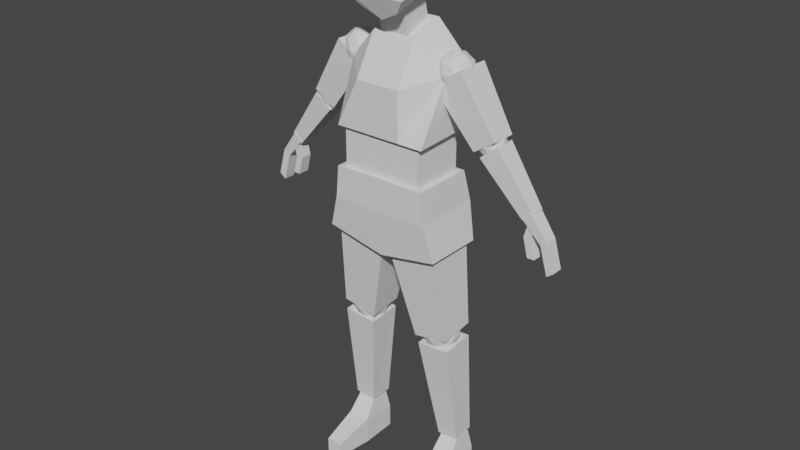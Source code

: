 # Source: smallhuman.blend  (saved by Blender 2.90.8; exported with 4.5.12 LTS)
import bpy
from mathutils import Matrix  # noqa: F401  (used for matrix-valued properties, if any)

bpy.ops.wm.read_factory_settings(use_empty=True)
scene = bpy.context.scene
scene.name = 'Scene'

# ---- collections
col_collection = bpy.data.collections.new('Collection'); scene.collection.children.link(col_collection)
col_backgrounds = bpy.data.collections.new('Backgrounds'); scene.collection.children.link(col_backgrounds)

# ---- world
world_world = bpy.data.worlds.new('World'); scene.world = world_world
world_world.use_nodes = True; world_world.node_tree.nodes.clear()
_N = world_world.node_tree.nodes; _L = world_world.node_tree.links
n0 = _N.new('ShaderNodeOutputWorld'); n0.name = 'World Output'; n0.location = (300, 300)
n1 = _N.new('ShaderNodeBackground'); n1.name = 'Background'; n1.location = (10, 300)
n1.inputs[0].default_value = (0.05088, 0.05088, 0.05088, 1.0)
_L.new(n1.outputs[0], n0.inputs[0])
n0.is_active_output = True
world_world.color = (0.05088, 0.05088, 0.05088)
world_world.use_sun_shadow = False
world_world.sun_shadow_jitter_overblur = 0.0

# ---- meshes
me_cube_001 = bpy.data.meshes.new('Cube.001')
me_cube_001.from_pydata([(-0.7639, -0.8634, -0.6595), (-0.8819, -0.8634, 0.9076), (-0.7639, 0.795, -0.1129), (-0.8819, 1.0, 0.9213), (0.6655, -0.8634, -0.7382), (0.7836, -0.8634, 0.9273), (0.6655, 0.795, -0.1916), (0.7836, 1.0, 0.941), (-1.0, -1.055, -0.3006), (-1.0, 1.197, 0.1968), (1.0, 1.197, 0.1968), (1.0, -1.055, -0.3006), (1.183e-16, 0.795, -0.5458), (-0.01968, 0.5868, 1.216), (5.704e-18, -0.7059, -1.053), (-0.01968, -0.4895, 1.203), (-6.675e-17, -1.055, -0.3006), (4.369e-17, 1.197, 0.1968), (-0.01349, -0.9183, 0.7304), (-0.01095, 1.027, 0.7641)], [], [(8, 1, 3, 9), (19, 13, 7), (10, 7, 5, 11), (18, 15, 1), (12, 6, 4, 14), (13, 3, 1, 15), (14, 16, 8, 0), (6, 10, 11, 4), (12, 17, 10, 6), (0, 8, 9, 2), (2, 9, 17, 12), (4, 11, 16, 14), (7, 13, 15, 5), (2, 12, 14, 0), (5, 15, 18), (3, 13, 19), (11, 5, 18, 16), (16, 18, 1, 8), (17, 19, 7, 10), (9, 3, 19, 17)])
_uv = me_cube_001.uv_layers.new(name='UVMap')
_uv.uv.foreach_set('vector', [0.5, 0.0, 0.625, 0.0, 0.625, 0.25, 0.5, 0.25, 0.5695, 0.375, 0.625, 0.375, 0.625, 0.5, 0.5, 0.5, 0.625, 0.5, 0.625, 0.75, 0.5, 0.75, 0.5857, 0.875, 0.625, 0.875, 0.625, 1.0, 0.25, 0.5, 0.375, 0.5, 0.375, 0.75, 0.25, 0.75, 0.75, 0.5, 0.875, 0.5, 0.875, 0.75, 0.75, 0.75, 0.375, 0.875, 0.5, 0.875, 0.5, 1.0, 0.375, 1.0, 0.375, 0.5, 0.5, 0.5, 0.5, 0.75, 0.375, 0.75, 0.375, 0.375, 0.5, 0.375, 0.5, 0.5, 0.375, 0.5, 0.375, 0.0, 0.5, 0.0, 0.5, 0.25, 0.375, 0.25, 0.375, 0.25, 0.5, 0.25, 0.5, 0.375, 0.375, 0.375, 0.375, 0.75, 0.5, 0.75, 0.5, 0.875, 0.375, 0.875, 0.625, 0.5, 0.75, 0.5, 0.75, 0.75, 0.625, 0.75, 0.125, 0.5, 0.25, 0.5, 0.25, 0.75, 0.125, 0.75, 0.625, 0.75, 0.625, 0.875, 0.5857, 0.875, 0.625, 0.25, 0.625, 0.375, 0.5695, 0.375, 0.5, 0.75, 0.625, 0.75, 0.5857, 0.875, 0.5, 0.875, 0.5, 0.875, 0.5857, 0.875, 0.625, 1.0, 0.5, 1.0, 0.5, 0.375, 0.5695, 0.375, 0.625, 0.5, 0.5, 0.5, 0.5, 0.25, 0.625, 0.25, 0.5695, 0.375, 0.5, 0.375])
me_cube_001.use_remesh_fix_poles = True
me_cube_001.use_remesh_preserve_attributes = False
me_cube_001.use_mirror_vertex_groups = False
me_cube_001.update()
me_cube_002 = bpy.data.meshes.new('Cube.002')
me_cube_002.from_pydata([(0.4656, 0.5198, -0.1563), (0.4656, 0.8112, -1.403), (0.4656, -0.3873, -0.5568), (0.4656, -0.09584, -1.803), (-0.4871, 0.5198, -0.1563), (-0.4871, 0.8112, -1.403), (-0.4871, -0.3873, -0.5568), (-0.4871, -0.09584, -1.803)], [], [(0, 2, 3, 1), (2, 6, 7, 3), (6, 4, 5, 7), (4, 0, 1, 5), (2, 0, 4, 6), (7, 5, 1, 3)])
_uv = me_cube_002.uv_layers.new(name='UVMap')
_uv.uv.foreach_set('vector', [0.375, 0.0, 0.375, 0.25, 0.625, 0.25, 0.625, 0.0, 0.375, 0.25, 0.375, 0.5, 0.625, 0.5, 0.625, 0.25, 0.375, 0.5, 0.375, 0.75, 0.625, 0.75, 0.625, 0.5, 0.375, 0.75, 0.375, 1.0, 0.625, 1.0, 0.625, 0.75, 0.125, 0.5, 0.125, 0.75, 0.375, 0.75, 0.375, 0.5, 0.625, 0.5, 0.625, 0.75, 0.875, 0.75, 0.875, 0.5])
me_cube_002.use_remesh_fix_poles = True
me_cube_002.use_remesh_preserve_attributes = False
me_cube_002.use_mirror_vertex_groups = False
me_cube_002.update()
me_cube_003 = bpy.data.meshes.new('Cube.003')
me_cube_003.from_pydata([(1.726, 1.061, -2.261), (1.629, 1.246, -4.418), (1.726, -0.02439, -2.555), (1.629, -1.131, -4.517), (-1.741, 1.061, -2.278), (-1.545, 1.246, -4.418), (-1.741, -0.02439, -2.572), (-1.545, -1.131, -4.517), (-0.7615, -0.2849, -1.598), (-0.7812, -1.131, -4.517), (-0.7615, 0.9701, -1.185), (-0.7812, 1.246, -4.418), (0.7539, -0.2849, -1.598), (0.7736, 1.246, -4.418), (0.7736, -1.131, -4.517), (0.7539, 0.9701, -1.185), (-0.7705, -1.134, -2.916), (0.7628, -1.132, -2.909), (-0.768, 1.66, -2.832), (0.7604, 1.66, -2.825)], [], [(0, 2, 3, 1), (16, 6, 7, 9), (6, 4, 5, 7), (19, 0, 1, 13), (8, 10, 4, 6), (14, 13, 1, 3), (7, 5, 11, 9), (12, 15, 10, 8), (4, 18, 11, 5), (17, 16, 9, 14), (2, 17, 14, 3), (2, 0, 15, 12), (9, 11, 13, 14), (18, 19, 13, 11), (12, 8, 16, 17), (8, 6, 16), (12, 17, 2), (10, 15, 19, 18), (10, 18, 4), (15, 0, 19)])
_uv = me_cube_003.uv_layers.new(name='UVMap')
_uv.uv.foreach_set('vector', [0.375, 0.0, 0.375, 0.25, 0.625, 0.25, 0.625, 0.0, 0.4886, 0.4398, 0.375, 0.5, 0.625, 0.5, 0.625, 0.4398, 0.375, 0.5, 0.375, 0.75, 0.625, 0.75, 0.625, 0.5, 0.4569, 0.9326, 0.375, 1.0, 0.625, 1.0, 0.625, 0.9326, 0.3148, 0.5, 0.3148, 0.75, 0.375, 0.75, 0.375, 0.5, 0.8076, 0.5, 0.8076, 0.75, 0.875, 0.75, 0.875, 0.5, 0.625, 0.5, 0.625, 0.75, 0.6852, 0.75, 0.6852, 0.5, 0.1924, 0.5, 0.1924, 0.75, 0.3148, 0.75, 0.3148, 0.5, 0.375, 0.75, 0.4575, 0.8102, 0.625, 0.8102, 0.625, 0.75, 0.488, 0.3174, 0.4886, 0.4398, 0.625, 0.4398, 0.625, 0.3174, 0.375, 0.25, 0.488, 0.3174, 0.625, 0.3174, 0.625, 0.25, 0.125, 0.5, 0.125, 0.75, 0.1924, 0.75, 0.1924, 0.5, 0.6852, 0.5, 0.6852, 0.75, 0.8076, 0.75, 0.8076, 0.5, 0.4575, 0.8102, 0.4569, 0.9326, 0.625, 0.9326, 0.625, 0.8102, 0.375, 0.3174, 0.375, 0.4398, 0.4886, 0.4398, 0.488, 0.3174, 0.375, 0.4398, 0.375, 0.5, 0.4886, 0.4398, 0.375, 0.3174, 0.488, 0.3174, 0.375, 0.25, 0.375, 0.8102, 0.375, 0.9326, 0.4569, 0.9326, 0.4575, 0.8102, 0.375, 0.8102, 0.4575, 0.8102, 0.375, 0.75, 0.375, 0.9326, 0.375, 1.0, 0.4569, 0.9326])
me_cube_003.use_remesh_fix_poles = True
me_cube_003.use_remesh_preserve_attributes = False
me_cube_003.use_mirror_vertex_groups = False
me_cube_003.update()
me_cube_004 = bpy.data.meshes.new('Cube.004')
me_cube_004.from_pydata([(-0.9529, -3.862, -0.1056), (-0.9529, -3.862, 1.123), (-0.9529, -2.404, -0.1056), (-0.9529, -2.404, 1.123), (1.047, -3.862, -0.1056), (1.047, -3.862, 1.123), (1.047, -2.404, -0.1056), (1.047, -2.404, 1.123)], [], [(0, 1, 3, 2), (2, 3, 7, 6), (6, 7, 5, 4), (4, 5, 1, 0), (2, 6, 4, 0), (7, 3, 1, 5)])
_uv = me_cube_004.uv_layers.new(name='UVMap')
_uv.uv.foreach_set('vector', [0.375, 0.0, 0.625, 0.0, 0.625, 0.25, 0.375, 0.25, 0.375, 0.25, 0.625, 0.25, 0.625, 0.5, 0.375, 0.5, 0.375, 0.5, 0.625, 0.5, 0.625, 0.75, 0.375, 0.75, 0.375, 0.75, 0.625, 0.75, 0.625, 1.0, 0.375, 1.0, 0.125, 0.5, 0.375, 0.5, 0.375, 0.75, 0.125, 0.75, 0.625, 0.5, 0.875, 0.5, 0.875, 0.75, 0.625, 0.75])
me_cube_004.use_remesh_fix_poles = True
me_cube_004.use_remesh_preserve_attributes = False
me_cube_004.use_mirror_vertex_groups = False
me_cube_004.update()
me_cube_005 = bpy.data.meshes.new('Cube.005')
me_cube_005.from_pydata([(-0.9529, -3.862, -0.2046), (1.047, -3.862, -0.2046), (-1.439, -3.877, -1.597), (-1.109, -3.983, -0.01482), (-1.439, -2.26, -1.597), (-1.109, -2.26, -0.01482), (1.486, -3.877, -1.62), (1.18, -3.983, -0.003038), (1.486, -2.26, -1.62), (1.18, -2.26, -0.003038), (0.02356, -2.26, -1.891), (0.02356, -2.26, 0.008741), (0.02356, -3.877, -1.891), (0.02356, -3.983, 0.008741), (-1.177, -3.983, -0.7583), (-1.177, -2.107, -0.7348), (1.262, -2.107, -0.723), (1.262, -3.983, -0.7465), (0.02356, -3.983, -0.8018), (0.02356, -2.107, -0.7783)], [], [(14, 3, 5, 15), (19, 11, 9, 16), (16, 9, 7, 17), (18, 13, 3, 14), (10, 8, 6, 12), (11, 5, 3, 13), (9, 11, 13, 7), (4, 10, 12, 2), (17, 7, 13, 18), (15, 5, 11, 19), (4, 15, 19, 10), (6, 17, 18, 12), (12, 18, 14, 2), (8, 16, 17, 6), (10, 19, 16, 8), (2, 14, 15, 4)])
_uv = me_cube_005.uv_layers.new(name='UVMap')
_uv.uv.foreach_set('vector', [0.5183, 0.0, 0.625, 0.0, 0.625, 0.25, 0.5183, 0.25, 0.5183, 0.375, 0.625, 0.375, 0.625, 0.5, 0.5183, 0.5, 0.5183, 0.5, 0.625, 0.5, 0.625, 0.75, 0.5183, 0.75, 0.5183, 0.875, 0.625, 0.875, 0.625, 1.0, 0.5183, 1.0, 0.25, 0.5, 0.375, 0.5, 0.375, 0.75, 0.25, 0.75, 0.75, 0.5, 0.875, 0.5, 0.875, 0.75, 0.75, 0.75, 0.625, 0.5, 0.75, 0.5, 0.75, 0.75, 0.625, 0.75, 0.125, 0.5, 0.25, 0.5, 0.25, 0.75, 0.125, 0.75, 0.5183, 0.75, 0.625, 0.75, 0.625, 0.875, 0.5183, 0.875, 0.5183, 0.25, 0.625, 0.25, 0.625, 0.375, 0.5183, 0.375, 0.375, 0.25, 0.5183, 0.25, 0.5183, 0.375, 0.375, 0.375, 0.375, 0.75, 0.5183, 0.75, 0.5183, 0.875, 0.375, 0.875, 0.375, 0.875, 0.5183, 0.875, 0.5183, 1.0, 0.375, 1.0, 0.375, 0.5, 0.5183, 0.5, 0.5183, 0.75, 0.375, 0.75, 0.375, 0.375, 0.5183, 0.375, 0.5183, 0.5, 0.375, 0.5, 0.375, 0.0, 0.5183, 0.0, 0.5183, 0.25, 0.375, 0.25])
me_cube_005.use_remesh_fix_poles = True
me_cube_005.use_remesh_preserve_attributes = False
me_cube_005.use_mirror_vertex_groups = False
me_cube_005.update()
me_cube_006 = bpy.data.meshes.new('Cube.006')
me_cube_006.from_pydata([(1.718, 0.5106, -1.868), (1.274, 0.8332, -2.208), (1.888, 1.033, -2.208), (2.267, 0.5106, -2.208), (1.888, -0.01136, -2.208), (1.274, 0.188, -2.208), (1.549, 1.033, -2.756), (2.162, 0.8332, -2.756), (2.162, 0.188, -2.756), (1.549, -0.01136, -2.756), (1.169, 0.5106, -2.756), (1.718, 0.5106, -3.096), (1.818, 0.8174, -1.96), (1.457, 0.7002, -1.96), (1.557, 1.007, -2.159), (1.196, 0.5106, -2.159), (1.457, 0.321, -1.96), (2.041, 0.5106, -1.96), (2.141, 0.8174, -2.159), (1.818, 0.2038, -1.96), (2.141, 0.2038, -2.159), (1.557, 0.01419, -2.159), (1.135, 0.7002, -2.482), (1.135, 0.321, -2.482), (1.718, 1.124, -2.482), (1.358, 1.007, -2.482), (2.302, 0.7002, -2.482), (2.079, 1.007, -2.482), (2.079, 0.01419, -2.482), (2.302, 0.321, -2.482), (1.358, 0.01419, -2.482), (1.718, -0.103, -2.482), (1.296, 0.8174, -2.805), (1.88, 1.007, -2.805), (2.24, 0.5106, -2.805), (1.88, 0.01419, -2.805), (1.296, 0.2038, -2.805), (1.619, 0.8174, -3.004), (1.396, 0.5106, -3.004), (1.979, 0.7002, -3.004), (1.979, 0.321, -3.004), (1.619, 0.2038, -3.004)], [], [(0, 12, 13), (1, 15, 13), (0, 17, 12), (0, 19, 17), (0, 16, 19), (1, 22, 15), (2, 24, 14), (3, 26, 18), (4, 28, 20), (5, 30, 21), (1, 25, 22), (2, 27, 24), (3, 29, 26), (4, 31, 28), (5, 23, 30), (6, 37, 32), (7, 39, 33), (8, 40, 34), (9, 41, 35), (10, 38, 36), (38, 11, 41), (38, 41, 36), (36, 41, 9), (41, 11, 40), (41, 40, 35), (35, 40, 8), (40, 11, 39), (40, 39, 34), (34, 39, 7), (39, 11, 37), (39, 37, 33), (33, 37, 6), (37, 11, 38), (37, 38, 32), (32, 38, 10), (23, 10, 36), (23, 36, 30), (30, 36, 9), (31, 9, 35), (31, 35, 28), (28, 35, 8), (29, 8, 34), (29, 34, 26), (26, 34, 7), (27, 7, 33), (27, 33, 24), (24, 33, 6), (25, 6, 32), (25, 32, 22), (22, 32, 10), (30, 9, 31), (30, 31, 21), (21, 31, 4), (28, 8, 29), (28, 29, 20), (20, 29, 3), (26, 7, 27), (26, 27, 18), (18, 27, 2), (24, 6, 25), (24, 25, 14), (14, 25, 1), (22, 10, 23), (22, 23, 15), (15, 23, 5), (16, 5, 21), (16, 21, 19), (19, 21, 4), (19, 4, 20), (19, 20, 17), (17, 20, 3), (17, 3, 18), (17, 18, 12), (12, 18, 2), (15, 5, 16), (15, 16, 13), (13, 16, 0), (12, 2, 14), (12, 14, 13), (13, 14, 1)])
_uv = me_cube_006.uv_layers.new(name='UVMap')
_uv.uv.foreach_set('vector', [0.8182, 0.0, 0.8636, 0.07873, 0.7727, 0.07873, 0.7273, 0.1575, 0.6364, 0.1575, 0.6818, 0.07873, 0.09091, 0.0, 0.1364, 0.07873, 0.04545, 0.07873, 0.2727, 0.0, 0.3182, 0.07873, 0.2273, 0.07873, 0.4545, 0.0, 0.5, 0.07873, 0.4091, 0.07873, 0.7273, 0.1575, 0.6818, 0.2362, 0.6364, 0.1575, 0.9091, 0.1575, 0.8636, 0.2362, 0.8182, 0.1575, 0.1818, 0.1575, 0.1364, 0.2362, 0.09091, 0.1575, 0.3636, 0.1575, 0.3182, 0.2362, 0.2727, 0.1575, 0.5455, 0.1575, 0.5, 0.2362, 0.4545, 0.1575, 0.7273, 0.1575, 0.7727, 0.2362, 0.6818, 0.2362, 0.9091, 0.1575, 0.9545, 0.2362, 0.8636, 0.2362, 0.1818, 0.1575, 0.2273, 0.2362, 0.1364, 0.2362, 0.3636, 0.1575, 0.4091, 0.2362, 0.3182, 0.2362, 0.5455, 0.1575, 0.5909, 0.2362, 0.5, 0.2362, 0.8182, 0.3149, 0.7727, 0.3937, 0.7273, 0.3149, 1.0, 0.3149, 0.9545, 0.3937, 0.9091, 0.3149, 0.2727, 0.3149, 0.2273, 0.3937, 0.1818, 0.3149, 0.4545, 0.3149, 0.4091, 0.3937, 0.3636, 0.3149, 0.6364, 0.3149, 0.5909, 0.3937, 0.5455, 0.3149, 0.5909, 0.3937, 0.5455, 0.4724, 0.5, 0.3937, 0.5909, 0.3937, 0.5, 0.3937, 0.5455, 0.3149, 0.5455, 0.3149, 0.5, 0.3937, 0.4545, 0.3149, 0.4091, 0.3937, 0.3636, 0.4724, 0.3182, 0.3937, 0.4091, 0.3937, 0.3182, 0.3937, 0.3636, 0.3149, 0.3636, 0.3149, 0.3182, 0.3937, 0.2727, 0.3149, 0.2273, 0.3937, 0.1818, 0.4724, 0.1364, 0.3937, 0.2273, 0.3937, 0.1364, 0.3937, 0.1818, 0.3149, 0.1818, 0.3149, 0.1364, 0.3937, 0.09091, 0.3149, 0.9545, 0.3937, 0.9091, 0.4724, 0.8636, 0.3937, 0.9545, 0.3937, 0.8636, 0.3937, 0.9091, 0.3149, 0.9091, 0.3149, 0.8636, 0.3937, 0.8182, 0.3149, 0.7727, 0.3937, 0.7273, 0.4724, 0.6818, 0.3937, 0.7727, 0.3937, 0.6818, 0.3937, 0.7273, 0.3149, 0.7273, 0.3149, 0.6818, 0.3937, 0.6364, 0.3149, 0.5909, 0.2362, 0.6364, 0.3149, 0.5455, 0.3149, 0.5909, 0.2362, 0.5455, 0.3149, 0.5, 0.2362, 0.5, 0.2362, 0.5455, 0.3149, 0.4545, 0.3149, 0.4091, 0.2362, 0.4545, 0.3149, 0.3636, 0.3149, 0.4091, 0.2362, 0.3636, 0.3149, 0.3182, 0.2362, 0.3182, 0.2362, 0.3636, 0.3149, 0.2727, 0.3149, 0.2273, 0.2362, 0.2727, 0.3149, 0.1818, 0.3149, 0.2273, 0.2362, 0.1818, 0.3149, 0.1364, 0.2362, 0.1364, 0.2362, 0.1818, 0.3149, 0.09091, 0.3149, 0.9545, 0.2362, 1.0, 0.3149, 0.9091, 0.3149, 0.9545, 0.2362, 0.9091, 0.3149, 0.8636, 0.2362, 0.8636, 0.2362, 0.9091, 0.3149, 0.8182, 0.3149, 0.7727, 0.2362, 0.8182, 0.3149, 0.7273, 0.3149, 0.7727, 0.2362, 0.7273, 0.3149, 0.6818, 0.2362, 0.6818, 0.2362, 0.7273, 0.3149, 0.6364, 0.3149, 0.5, 0.2362, 0.4545, 0.3149, 0.4091, 0.2362, 0.5, 0.2362, 0.4091, 0.2362, 0.4545, 0.1575, 0.4545, 0.1575, 0.4091, 0.2362, 0.3636, 0.1575, 0.3182, 0.2362, 0.2727, 0.3149, 0.2273, 0.2362, 0.3182, 0.2362, 0.2273, 0.2362, 0.2727, 0.1575, 0.2727, 0.1575, 0.2273, 0.2362, 0.1818, 0.1575, 0.1364, 0.2362, 0.09091, 0.3149, 0.04545, 0.2362, 0.1364, 0.2362, 0.04545, 0.2362, 0.09091, 0.1575, 0.09091, 0.1575, 0.04545, 0.2362, 0.0, 0.1575, 0.8636, 0.2362, 0.8182, 0.3149, 0.7727, 0.2362, 0.8636, 0.2362, 0.7727, 0.2362, 0.8182, 0.1575, 0.8182, 0.1575, 0.7727, 0.2362, 0.7273, 0.1575, 0.6818, 0.2362, 0.6364, 0.3149, 0.5909, 0.2362, 0.6818, 0.2362, 0.5909, 0.2362, 0.6364, 0.1575, 0.6364, 0.1575, 0.5909, 0.2362, 0.5455, 0.1575, 0.5, 0.07873, 0.5455, 0.1575, 0.4545, 0.1575, 0.5, 0.07873, 0.4545, 0.1575, 0.4091, 0.07873, 0.4091, 0.07873, 0.4545, 0.1575, 0.3636, 0.1575, 0.3182, 0.07873, 0.3636, 0.1575, 0.2727, 0.1575, 0.3182, 0.07873, 0.2727, 0.1575, 0.2273, 0.07873, 0.2273, 0.07873, 0.2727, 0.1575, 0.1818, 0.1575, 0.1364, 0.07873, 0.1818, 0.1575, 0.09091, 0.1575, 0.1364, 0.07873, 0.09091, 0.1575, 0.04545, 0.07873, 0.04545, 0.07873, 0.09091, 0.1575, 0.0, 0.1575, 0.6364, 0.1575, 0.5455, 0.1575, 0.5909, 0.07873, 0.6364, 0.1575, 0.5909, 0.07873, 0.6818, 0.07873, 0.6818, 0.07873, 0.5909, 0.07873, 0.6364, 0.0, 0.8636, 0.07873, 0.9091, 0.1575, 0.8182, 0.1575, 0.8636, 0.07873, 0.8182, 0.1575, 0.7727, 0.07873, 0.7727, 0.07873, 0.8182, 0.1575, 0.7273, 0.1575])
me_cube_006.use_remesh_fix_poles = True
me_cube_006.use_remesh_preserve_attributes = False
me_cube_006.use_mirror_vertex_groups = False
me_cube_006.update()
me_cube_007 = bpy.data.meshes.new('Cube.007')
me_cube_007.from_pydata([], [], [])
_uv = me_cube_007.uv_layers.new(name='UVMap')
_uv.uv.foreach_set('vector', [])
me_cube_007.use_remesh_fix_poles = True
me_cube_007.use_remesh_preserve_attributes = False
me_cube_007.use_mirror_vertex_groups = False
me_cube_007.update()
me_icosphere = bpy.data.meshes.new('Icosphere')
me_icosphere.from_pydata([(0.0, 0.0, -1.0), (0.7236, -0.5257, -0.4472), (-0.2764, -0.8506, -0.4472), (-0.8944, 0.0, -0.4472), (-0.2764, 0.8506, -0.4472), (0.7236, 0.5257, -0.4472), (0.2764, -0.8506, 0.4472), (-0.7236, -0.5257, 0.4472), (-0.7236, 0.5257, 0.4472), (0.2764, 0.8506, 0.4472), (0.8944, 0.0, 0.4472), (0.0, 0.0, 1.0), (-0.1625, -0.5, -0.8507), (0.4253, -0.309, -0.8507), (0.2629, -0.809, -0.5257), (0.8506, 0.0, -0.5257), (0.4253, 0.309, -0.8507), (-0.5257, 0.0, -0.8507), (-0.6882, -0.5, -0.5257), (-0.1625, 0.5, -0.8507), (-0.6882, 0.5, -0.5257), (0.2629, 0.809, -0.5257), (0.9511, -0.309, 0.0), (0.9511, 0.309, 0.0), (0.0, -1.0, 0.0), (0.5878, -0.809, 0.0), (-0.9511, -0.309, 0.0), (-0.5878, -0.809, 0.0), (-0.5878, 0.809, 0.0), (-0.9511, 0.309, 0.0), (0.5878, 0.809, 0.0), (0.0, 1.0, 0.0), (0.6882, -0.5, 0.5257), (-0.2629, -0.809, 0.5257), (-0.8506, 0.0, 0.5257), (-0.2629, 0.809, 0.5257), (0.6882, 0.5, 0.5257), (0.1625, -0.5, 0.8507), (0.5257, 0.0, 0.8507), (-0.4253, -0.309, 0.8507), (-0.4253, 0.309, 0.8507), (0.1625, 0.5, 0.8507)], [], [(0, 13, 12), (1, 13, 15), (0, 12, 17), (0, 17, 19), (0, 19, 16), (1, 15, 22), (2, 14, 24), (3, 18, 26), (4, 20, 28), (5, 21, 30), (1, 22, 25), (2, 24, 27), (3, 26, 29), (4, 28, 31), (5, 30, 23), (6, 32, 37), (7, 33, 39), (8, 34, 40), (9, 35, 41), (10, 36, 38), (38, 41, 11), (38, 36, 41), (36, 9, 41), (41, 40, 11), (41, 35, 40), (35, 8, 40), (40, 39, 11), (40, 34, 39), (34, 7, 39), (39, 37, 11), (39, 33, 37), (33, 6, 37), (37, 38, 11), (37, 32, 38), (32, 10, 38), (23, 36, 10), (23, 30, 36), (30, 9, 36), (31, 35, 9), (31, 28, 35), (28, 8, 35), (29, 34, 8), (29, 26, 34), (26, 7, 34), (27, 33, 7), (27, 24, 33), (24, 6, 33), (25, 32, 6), (25, 22, 32), (22, 10, 32), (30, 31, 9), (30, 21, 31), (21, 4, 31), (28, 29, 8), (28, 20, 29), (20, 3, 29), (26, 27, 7), (26, 18, 27), (18, 2, 27), (24, 25, 6), (24, 14, 25), (14, 1, 25), (22, 23, 10), (22, 15, 23), (15, 5, 23), (16, 21, 5), (16, 19, 21), (19, 4, 21), (19, 20, 4), (19, 17, 20), (17, 3, 20), (17, 18, 3), (17, 12, 18), (12, 2, 18), (15, 16, 5), (15, 13, 16), (13, 0, 16), (12, 14, 2), (12, 13, 14), (13, 1, 14)])
_uv = me_icosphere.uv_layers.new(name='UVMap')
_uv.uv.foreach_set('vector', [0.8182, 0.0, 0.7727, 0.07873, 0.8636, 0.07873, 0.7273, 0.1575, 0.6818, 0.07873, 0.6364, 0.1575, 0.09091, 0.0, 0.04545, 0.07873, 0.1364, 0.07873, 0.2727, 0.0, 0.2273, 0.07873, 0.3182, 0.07873, 0.4545, 0.0, 0.4091, 0.07873, 0.5, 0.07873, 0.7273, 0.1575, 0.6364, 0.1575, 0.6818, 0.2362, 0.9091, 0.1575, 0.8182, 0.1575, 0.8636, 0.2362, 0.1818, 0.1575, 0.09091, 0.1575, 0.1364, 0.2362, 0.3636, 0.1575, 0.2727, 0.1575, 0.3182, 0.2362, 0.5455, 0.1575, 0.4545, 0.1575, 0.5, 0.2362, 0.7273, 0.1575, 0.6818, 0.2362, 0.7727, 0.2362, 0.9091, 0.1575, 0.8636, 0.2362, 0.9545, 0.2362, 0.1818, 0.1575, 0.1364, 0.2362, 0.2273, 0.2362, 0.3636, 0.1575, 0.3182, 0.2362, 0.4091, 0.2362, 0.5455, 0.1575, 0.5, 0.2362, 0.5909, 0.2362, 0.8182, 0.3149, 0.7273, 0.3149, 0.7727, 0.3937, 1.0, 0.3149, 0.9091, 0.3149, 0.9545, 0.3937, 0.2727, 0.3149, 0.1818, 0.3149, 0.2273, 0.3937, 0.4545, 0.3149, 0.3636, 0.3149, 0.4091, 0.3937, 0.6364, 0.3149, 0.5455, 0.3149, 0.5909, 0.3937, 0.5909, 0.3937, 0.5, 0.3937, 0.5455, 0.4724, 0.5909, 0.3937, 0.5455, 0.3149, 0.5, 0.3937, 0.5455, 0.3149, 0.4545, 0.3149, 0.5, 0.3937, 0.4091, 0.3937, 0.3182, 0.3937, 0.3636, 0.4724, 0.4091, 0.3937, 0.3636, 0.3149, 0.3182, 0.3937, 0.3636, 0.3149, 0.2727, 0.3149, 0.3182, 0.3937, 0.2273, 0.3937, 0.1364, 0.3937, 0.1818, 0.4724, 0.2273, 0.3937, 0.1818, 0.3149, 0.1364, 0.3937, 0.1818, 0.3149, 0.09091, 0.3149, 0.1364, 0.3937, 0.9545, 0.3937, 0.8636, 0.3937, 0.9091, 0.4724, 0.9545, 0.3937, 0.9091, 0.3149, 0.8636, 0.3937, 0.9091, 0.3149, 0.8182, 0.3149, 0.8636, 0.3937, 0.7727, 0.3937, 0.6818, 0.3937, 0.7273, 0.4724, 0.7727, 0.3937, 0.7273, 0.3149, 0.6818, 0.3937, 0.7273, 0.3149, 0.6364, 0.3149, 0.6818, 0.3937, 0.5909, 0.2362, 0.5455, 0.3149, 0.6364, 0.3149, 0.5909, 0.2362, 0.5, 0.2362, 0.5455, 0.3149, 0.5, 0.2362, 0.4545, 0.3149, 0.5455, 0.3149, 0.4091, 0.2362, 0.3636, 0.3149, 0.4545, 0.3149, 0.4091, 0.2362, 0.3182, 0.2362, 0.3636, 0.3149, 0.3182, 0.2362, 0.2727, 0.3149, 0.3636, 0.3149, 0.2273, 0.2362, 0.1818, 0.3149, 0.2727, 0.3149, 0.2273, 0.2362, 0.1364, 0.2362, 0.1818, 0.3149, 0.1364, 0.2362, 0.09091, 0.3149, 0.1818, 0.3149, 0.9545, 0.2362, 0.9091, 0.3149, 1.0, 0.3149, 0.9545, 0.2362, 0.8636, 0.2362, 0.9091, 0.3149, 0.8636, 0.2362, 0.8182, 0.3149, 0.9091, 0.3149, 0.7727, 0.2362, 0.7273, 0.3149, 0.8182, 0.3149, 0.7727, 0.2362, 0.6818, 0.2362, 0.7273, 0.3149, 0.6818, 0.2362, 0.6364, 0.3149, 0.7273, 0.3149, 0.5, 0.2362, 0.4091, 0.2362, 0.4545, 0.3149, 0.5, 0.2362, 0.4545, 0.1575, 0.4091, 0.2362, 0.4545, 0.1575, 0.3636, 0.1575, 0.4091, 0.2362, 0.3182, 0.2362, 0.2273, 0.2362, 0.2727, 0.3149, 0.3182, 0.2362, 0.2727, 0.1575, 0.2273, 0.2362, 0.2727, 0.1575, 0.1818, 0.1575, 0.2273, 0.2362, 0.1364, 0.2362, 0.04545, 0.2362, 0.09091, 0.3149, 0.1364, 0.2362, 0.09091, 0.1575, 0.04545, 0.2362, 0.09091, 0.1575, 0.0, 0.1575, 0.04545, 0.2362, 0.8636, 0.2362, 0.7727, 0.2362, 0.8182, 0.3149, 0.8636, 0.2362, 0.8182, 0.1575, 0.7727, 0.2362, 0.8182, 0.1575, 0.7273, 0.1575, 0.7727, 0.2362, 0.6818, 0.2362, 0.5909, 0.2362, 0.6364, 0.3149, 0.6818, 0.2362, 0.6364, 0.1575, 0.5909, 0.2362, 0.6364, 0.1575, 0.5455, 0.1575, 0.5909, 0.2362, 0.5, 0.07873, 0.4545, 0.1575, 0.5455, 0.1575, 0.5, 0.07873, 0.4091, 0.07873, 0.4545, 0.1575, 0.4091, 0.07873, 0.3636, 0.1575, 0.4545, 0.1575, 0.3182, 0.07873, 0.2727, 0.1575, 0.3636, 0.1575, 0.3182, 0.07873, 0.2273, 0.07873, 0.2727, 0.1575, 0.2273, 0.07873, 0.1818, 0.1575, 0.2727, 0.1575, 0.1364, 0.07873, 0.09091, 0.1575, 0.1818, 0.1575, 0.1364, 0.07873, 0.04545, 0.07873, 0.09091, 0.1575, 0.04545, 0.07873, 0.0, 0.1575, 0.09091, 0.1575, 0.6364, 0.1575, 0.5909, 0.07873, 0.5455, 0.1575, 0.6364, 0.1575, 0.6818, 0.07873, 0.5909, 0.07873, 0.6818, 0.07873, 0.6364, 0.0, 0.5909, 0.07873, 0.8636, 0.07873, 0.8182, 0.1575, 0.9091, 0.1575, 0.8636, 0.07873, 0.7727, 0.07873, 0.8182, 0.1575, 0.7727, 0.07873, 0.7273, 0.1575, 0.8182, 0.1575])
me_icosphere.use_remesh_fix_poles = True
me_icosphere.use_remesh_preserve_attributes = False
me_icosphere.use_mirror_vertex_groups = False
me_icosphere.update()
me_cube_009 = bpy.data.meshes.new('Cube.009')
me_cube_009.from_pydata([(0.4864, -9.136, -0.9114), (-2.464, -9.482, 0.5408), (0.4864, -7.29, -0.9114), (-2.464, -7.025, 0.5408), (2.039, -9.177, -0.5186), (-0.4519, -9.482, 1.097), (2.039, -7.332, -0.5186), (-0.4519, -7.025, 1.097)], [], [(0, 1, 3, 2), (2, 3, 7, 6), (6, 7, 5, 4), (4, 5, 1, 0), (2, 6, 4, 0), (7, 3, 1, 5)])
_uv = me_cube_009.uv_layers.new(name='UVMap')
_uv.uv.foreach_set('vector', [0.375, 0.0, 0.625, 0.0, 0.625, 0.25, 0.375, 0.25, 0.375, 0.25, 0.625, 0.25, 0.625, 0.5, 0.375, 0.5, 0.375, 0.5, 0.625, 0.5, 0.625, 0.75, 0.375, 0.75, 0.375, 0.75, 0.625, 0.75, 0.625, 1.0, 0.375, 1.0, 0.125, 0.5, 0.375, 0.5, 0.375, 0.75, 0.125, 0.75, 0.625, 0.5, 0.875, 0.5, 0.875, 0.75, 0.625, 0.75])
me_cube_009.use_remesh_fix_poles = True
me_cube_009.use_remesh_preserve_attributes = False
me_cube_009.use_mirror_vertex_groups = False
me_cube_009.update()
me_cube_010 = bpy.data.meshes.new('Cube.010')
me_cube_010.from_pydata([(0.4864, -9.136, -0.9114), (0.4864, -7.29, -0.9114), (2.107, -7.453, -0.6301), (4.768, -7.753, -2.101), (2.107, -9.075, -0.6301), (4.768, -8.775, -2.101), (0.9096, -7.453, -1.021), (4.014, -7.753, -2.347), (0.9096, -9.075, -1.021), (4.014, -8.775, -2.347)], [(1, 0)], [(2, 4, 5, 3), (4, 8, 9, 5), (8, 6, 7, 9), (6, 2, 3, 7), (4, 2, 6, 8), (9, 7, 3, 5)])
_uv = me_cube_010.uv_layers.new(name='UVMap')
_uv.uv.foreach_set('vector', [0.375, 0.0, 0.375, 0.25, 0.625, 0.25, 0.625, 0.0, 0.375, 0.25, 0.375, 0.5, 0.625, 0.5, 0.625, 0.25, 0.375, 0.5, 0.375, 0.75, 0.625, 0.75, 0.625, 0.5, 0.375, 0.75, 0.375, 1.0, 0.625, 1.0, 0.625, 0.75, 0.125, 0.5, 0.125, 0.75, 0.375, 0.75, 0.375, 0.5, 0.625, 0.5, 0.625, 0.75, 0.875, 0.75, 0.875, 0.5])
me_cube_010.use_remesh_fix_poles = True
me_cube_010.use_remesh_preserve_attributes = False
me_cube_010.use_mirror_vertex_groups = False
me_cube_010.update()
me_cube_011 = bpy.data.meshes.new('Cube.011')
me_cube_011.from_pydata([(3.122, -2.961, -0.2748), (3.788, -2.915, -1.454), (3.788, -2.626, -1.454), (3.122, -2.579, -0.2748), (3.949, -2.915, -1.334), (3.335, -2.961, -0.1066), (3.949, -2.626, -1.334), (3.335, -2.579, -0.1066), (3.602, -2.915, -0.7958), (3.602, -2.626, -0.7958), (3.763, -2.626, -0.6684), (3.763, -2.915, -0.6684), (3.465, -2.629, -0.3235), (3.465, -2.629, -1.181), (3.465, -2.912, -0.3235), (3.465, -2.912, -1.181), (3.291, -2.629, -0.3235), (3.291, -2.629, -1.181), (3.291, -2.912, -0.3235), (3.291, -2.912, -1.181), (3.351, -2.629, -0.728), (3.351, -2.912, -0.728), (3.177, -2.912, -0.728), (3.177, -2.629, -0.728)], [], [(8, 0, 3, 9), (9, 3, 7, 10), (10, 7, 5, 11), (11, 5, 0, 8), (2, 6, 4, 1), (7, 3, 0, 5), (4, 11, 8, 1), (6, 10, 11, 4), (2, 9, 10, 6), (1, 8, 9, 2), (20, 21, 15, 13), (21, 22, 19, 15), (22, 23, 17, 19), (23, 20, 13, 17), (14, 12, 16, 18), (19, 17, 13, 15), (16, 12, 20, 23), (18, 16, 23, 22), (14, 18, 22, 21), (12, 14, 21, 20)])
_uv = me_cube_011.uv_layers.new(name='UVMap')
_uv.uv.foreach_set('vector', [0.5, 0.0, 0.625, 0.0, 0.625, 0.25, 0.5, 0.25, 0.5, 0.25, 0.625, 0.25, 0.625, 0.5, 0.5, 0.5, 0.5, 0.5, 0.625, 0.5, 0.625, 0.75, 0.5, 0.75, 0.5, 0.75, 0.625, 0.75, 0.625, 1.0, 0.5, 1.0, 0.125, 0.5, 0.375, 0.5, 0.375, 0.75, 0.125, 0.75, 0.625, 0.5, 0.875, 0.5, 0.875, 0.75, 0.625, 0.75, 0.375, 0.75, 0.5, 0.75, 0.5, 1.0, 0.375, 1.0, 0.375, 0.5, 0.5, 0.5, 0.5, 0.75, 0.375, 0.75, 0.375, 0.25, 0.5, 0.25, 0.5, 0.5, 0.375, 0.5, 0.375, 0.0, 0.5, 0.0, 0.5, 0.25, 0.375, 0.25, 0.5, 0.0, 0.5, 0.25, 0.625, 0.25, 0.625, 0.0, 0.5, 0.25, 0.5, 0.5, 0.625, 0.5, 0.625, 0.25, 0.5, 0.5, 0.5, 0.75, 0.625, 0.75, 0.625, 0.5, 0.5, 0.75, 0.5, 1.0, 0.625, 1.0, 0.625, 0.75, 0.125, 0.5, 0.125, 0.75, 0.375, 0.75, 0.375, 0.5, 0.625, 0.5, 0.625, 0.75, 0.875, 0.75, 0.875, 0.5, 0.375, 0.75, 0.375, 1.0, 0.5, 1.0, 0.5, 0.75, 0.375, 0.5, 0.375, 0.75, 0.5, 0.75, 0.5, 0.5, 0.375, 0.25, 0.375, 0.5, 0.5, 0.5, 0.5, 0.25, 0.375, 0.0, 0.375, 0.25, 0.5, 0.25, 0.5, 0.0])
me_cube_011.use_remesh_fix_poles = True
me_cube_011.use_remesh_preserve_attributes = False
me_cube_011.use_mirror_vertex_groups = False
me_cube_011.update()
me_cube_012 = bpy.data.meshes.new('Cube.012')
me_cube_012.from_pydata([(-0.5521, -4.136, -1.034), (-1.558, -4.503, 0.8663), (-0.5521, -3.079, -0.93), (-1.558, -3.019, 1.013), (1.11, -4.147, -0.8951), (0.7777, -4.519, 1.062), (1.11, -3.09, -0.791), (0.7777, -3.034, 1.208), (0.2555, -3.556, -1.346), (0.8787, -3.874, -1.157), (0.03379, -4.056, -1.159), (-0.4884, -3.584, -1.123), (0.03379, -3.112, -1.1), (0.8787, -3.291, -1.121), (0.52, -4.099, -0.8177), (-0.325, -3.92, -0.7967), (-0.325, -3.336, -0.7606), (0.52, -3.155, -0.7593), (1.042, -3.626, -0.7945), (0.2983, -3.654, -0.5717), (0.1214, -3.841, -1.304), (0.6181, -3.734, -1.303), (0.4878, -4.028, -1.193), (0.9844, -3.578, -1.171), (0.6181, -3.391, -1.282), (-0.1855, -3.564, -1.283), (-0.3158, -3.858, -1.173), (0.1214, -3.286, -1.27), (-0.3158, -3.303, -1.139), (0.4878, -3.13, -1.137), (1.08, -3.776, -0.9789), (1.08, -3.433, -0.9576), (0.2769, -4.16, -0.9933), (0.7735, -4.054, -0.9925), (-0.5267, -3.778, -0.9602), (-0.2198, -4.055, -0.9809), (-0.2198, -3.157, -0.9254), (-0.5267, -3.435, -0.939), (0.7735, -3.156, -0.9369), (0.2769, -3.05, -0.9246), (0.8696, -3.908, -0.7793), (0.06602, -4.08, -0.7805), (-0.4306, -3.632, -0.747), (0.06602, -3.183, -0.725), (0.8696, -3.353, -0.7449), (0.4323, -3.924, -0.6483), (0.7393, -3.646, -0.6347), (-0.0643, -3.819, -0.636), (-0.0643, -3.476, -0.6148), (0.4323, -3.369, -0.614), (0.2228, -3.616, -3.49), (-0.4392, -4.093, -1.211), (0.1857, -2.926, -3.46), (-0.4392, -3.062, -1.147), (1.24, -3.621, -3.453), (1.126, -4.1, -1.154), (1.203, -2.931, -3.423), (1.126, -3.069, -1.09), (1.168, -2.983, -3.495), (1.266, -2.839, -4.385), (1.168, -3.534, -3.507), (1.266, -3.911, -4.413), (0.3085, -2.983, -3.495), (0.2107, -2.839, -4.471), (0.3085, -3.534, -3.507), (0.2107, -3.911, -4.5), (1.266, -2.849, -3.946), (1.266, -3.942, -3.897), (0.2107, -3.942, -3.897), (0.2107, -2.849, -3.946), (1.266, -3.911, -4.413), (0.2107, -3.911, -4.5), (1.266, -3.942, -3.897), (0.2107, -3.942, -3.897), (1.119, -5.123, -4.465), (0.3574, -5.123, -4.465), (1.119, -5.123, -4.143), (0.3574, -5.123, -4.143)], [], [(0, 1, 3, 2), (2, 3, 7, 6), (6, 7, 5, 4), (4, 5, 1, 0), (2, 6, 4, 0), (7, 3, 1, 5), (8, 21, 20), (9, 21, 23), (8, 20, 25), (8, 25, 27), (8, 27, 24), (9, 23, 30), (10, 22, 32), (11, 26, 34), (12, 28, 36), (13, 29, 38), (9, 30, 33), (10, 32, 35), (11, 34, 37), (12, 36, 39), (13, 38, 31), (14, 40, 45), (15, 41, 47), (16, 42, 48), (17, 43, 49), (18, 44, 46), (46, 49, 19), (46, 44, 49), (44, 17, 49), (49, 48, 19), (49, 43, 48), (43, 16, 48), (48, 47, 19), (48, 42, 47), (42, 15, 47), (47, 45, 19), (47, 41, 45), (41, 14, 45), (45, 46, 19), (45, 40, 46), (40, 18, 46), (31, 44, 18), (31, 38, 44), (38, 17, 44), (39, 43, 17), (39, 36, 43), (36, 16, 43), (37, 42, 16), (37, 34, 42), (34, 15, 42), (35, 41, 15), (35, 32, 41), (32, 14, 41), (33, 40, 14), (33, 30, 40), (30, 18, 40), (38, 39, 17), (38, 29, 39), (29, 12, 39), (36, 37, 16), (36, 28, 37), (28, 11, 37), (34, 35, 15), (34, 26, 35), (26, 10, 35), (32, 33, 14), (32, 22, 33), (22, 9, 33), (30, 31, 18), (30, 23, 31), (23, 13, 31), (24, 29, 13), (24, 27, 29), (27, 12, 29), (27, 28, 12), (27, 25, 28), (25, 11, 28), (25, 26, 11), (25, 20, 26), (20, 10, 26), (23, 24, 13), (23, 21, 24), (21, 8, 24), (20, 22, 10), (20, 21, 22), (21, 9, 22), (50, 51, 53, 52), (52, 53, 57, 56), (56, 57, 55, 54), (54, 55, 51, 50), (52, 56, 54, 50), (57, 53, 51, 55), (66, 67, 61, 59), (68, 73, 72, 67), (68, 69, 63, 65), (69, 66, 59, 63), (60, 58, 62, 64), (65, 63, 59, 61), (62, 58, 66, 69), (64, 62, 69, 68), (60, 64, 68, 67), (58, 60, 67, 66), (71, 75, 77, 73), (61, 70, 71, 65), (65, 71, 73, 68), (67, 72, 70, 61), (76, 77, 75, 74), (70, 74, 75, 71), (73, 77, 76, 72), (72, 76, 74, 70)])
_uv = me_cube_012.uv_layers.new(name='UVMap')
_uv.uv.foreach_set('vector', [0.375, 0.0, 0.625, 0.0, 0.625, 0.25, 0.375, 0.25, 0.375, 0.25, 0.625, 0.25, 0.625, 0.5, 0.375, 0.5, 0.375, 0.5, 0.625, 0.5, 0.625, 0.75, 0.375, 0.75, 0.375, 0.75, 0.625, 0.75, 0.625, 1.0, 0.375, 1.0, 0.125, 0.5, 0.375, 0.5, 0.375, 0.75, 0.125, 0.75, 0.625, 0.5, 0.875, 0.5, 0.875, 0.75, 0.625, 0.75, 0.8182, 0.0, 0.7727, 0.07873, 0.8636, 0.07873, 0.7273, 0.1575, 0.6818, 0.07873, 0.6364, 0.1575, 0.09091, 0.0, 0.04545, 0.07873, 0.1364, 0.07873, 0.2727, 0.0, 0.2273, 0.07873, 0.3182, 0.07873, 0.4545, 0.0, 0.4091, 0.07873, 0.5, 0.07873, 0.7273, 0.1575, 0.6364, 0.1575, 0.6818, 0.2362, 0.9091, 0.1575, 0.8182, 0.1575, 0.8636, 0.2362, 0.1818, 0.1575, 0.09091, 0.1575, 0.1364, 0.2362, 0.3636, 0.1575, 0.2727, 0.1575, 0.3182, 0.2362, 0.5455, 0.1575, 0.4545, 0.1575, 0.5, 0.2362, 0.7273, 0.1575, 0.6818, 0.2362, 0.7727, 0.2362, 0.9091, 0.1575, 0.8636, 0.2362, 0.9545, 0.2362, 0.1818, 0.1575, 0.1364, 0.2362, 0.2273, 0.2362, 0.3636, 0.1575, 0.3182, 0.2362, 0.4091, 0.2362, 0.5455, 0.1575, 0.5, 0.2362, 0.5909, 0.2362, 0.8182, 0.3149, 0.7273, 0.3149, 0.7727, 0.3937, 1.0, 0.3149, 0.9091, 0.3149, 0.9545, 0.3937, 0.2727, 0.3149, 0.1818, 0.3149, 0.2273, 0.3937, 0.4545, 0.3149, 0.3636, 0.3149, 0.4091, 0.3937, 0.6364, 0.3149, 0.5455, 0.3149, 0.5909, 0.3937, 0.5909, 0.3937, 0.5, 0.3937, 0.5455, 0.4724, 0.5909, 0.3937, 0.5455, 0.3149, 0.5, 0.3937, 0.5455, 0.3149, 0.4545, 0.3149, 0.5, 0.3937, 0.4091, 0.3937, 0.3182, 0.3937, 0.3636, 0.4724, 0.4091, 0.3937, 0.3636, 0.3149, 0.3182, 0.3937, 0.3636, 0.3149, 0.2727, 0.3149, 0.3182, 0.3937, 0.2273, 0.3937, 0.1364, 0.3937, 0.1818, 0.4724, 0.2273, 0.3937, 0.1818, 0.3149, 0.1364, 0.3937, 0.1818, 0.3149, 0.09091, 0.3149, 0.1364, 0.3937, 0.9545, 0.3937, 0.8636, 0.3937, 0.9091, 0.4724, 0.9545, 0.3937, 0.9091, 0.3149, 0.8636, 0.3937, 0.9091, 0.3149, 0.8182, 0.3149, 0.8636, 0.3937, 0.7727, 0.3937, 0.6818, 0.3937, 0.7273, 0.4724, 0.7727, 0.3937, 0.7273, 0.3149, 0.6818, 0.3937, 0.7273, 0.3149, 0.6364, 0.3149, 0.6818, 0.3937, 0.5909, 0.2362, 0.5455, 0.3149, 0.6364, 0.3149, 0.5909, 0.2362, 0.5, 0.2362, 0.5455, 0.3149, 0.5, 0.2362, 0.4545, 0.3149, 0.5455, 0.3149, 0.4091, 0.2362, 0.3636, 0.3149, 0.4545, 0.3149, 0.4091, 0.2362, 0.3182, 0.2362, 0.3636, 0.3149, 0.3182, 0.2362, 0.2727, 0.3149, 0.3636, 0.3149, 0.2273, 0.2362, 0.1818, 0.3149, 0.2727, 0.3149, 0.2273, 0.2362, 0.1364, 0.2362, 0.1818, 0.3149, 0.1364, 0.2362, 0.09091, 0.3149, 0.1818, 0.3149, 0.9545, 0.2362, 0.9091, 0.3149, 1.0, 0.3149, 0.9545, 0.2362, 0.8636, 0.2362, 0.9091, 0.3149, 0.8636, 0.2362, 0.8182, 0.3149, 0.9091, 0.3149, 0.7727, 0.2362, 0.7273, 0.3149, 0.8182, 0.3149, 0.7727, 0.2362, 0.6818, 0.2362, 0.7273, 0.3149, 0.6818, 0.2362, 0.6364, 0.3149, 0.7273, 0.3149, 0.5, 0.2362, 0.4091, 0.2362, 0.4545, 0.3149, 0.5, 0.2362, 0.4545, 0.1575, 0.4091, 0.2362, 0.4545, 0.1575, 0.3636, 0.1575, 0.4091, 0.2362, 0.3182, 0.2362, 0.2273, 0.2362, 0.2727, 0.3149, 0.3182, 0.2362, 0.2727, 0.1575, 0.2273, 0.2362, 0.2727, 0.1575, 0.1818, 0.1575, 0.2273, 0.2362, 0.1364, 0.2362, 0.04545, 0.2362, 0.09091, 0.3149, 0.1364, 0.2362, 0.09091, 0.1575, 0.04545, 0.2362, 0.09091, 0.1575, 0.0, 0.1575, 0.04545, 0.2362, 0.8636, 0.2362, 0.7727, 0.2362, 0.8182, 0.3149, 0.8636, 0.2362, 0.8182, 0.1575, 0.7727, 0.2362, 0.8182, 0.1575, 0.7273, 0.1575, 0.7727, 0.2362, 0.6818, 0.2362, 0.5909, 0.2362, 0.6364, 0.3149, 0.6818, 0.2362, 0.6364, 0.1575, 0.5909, 0.2362, 0.6364, 0.1575, 0.5455, 0.1575, 0.5909, 0.2362, 0.5, 0.07873, 0.4545, 0.1575, 0.5455, 0.1575, 0.5, 0.07873, 0.4091, 0.07873, 0.4545, 0.1575, 0.4091, 0.07873, 0.3636, 0.1575, 0.4545, 0.1575, 0.3182, 0.07873, 0.2727, 0.1575, 0.3636, 0.1575, 0.3182, 0.07873, 0.2273, 0.07873, 0.2727, 0.1575, 0.2273, 0.07873, 0.1818, 0.1575, 0.2727, 0.1575, 0.1364, 0.07873, 0.09091, 0.1575, 0.1818, 0.1575, 0.1364, 0.07873, 0.04545, 0.07873, 0.09091, 0.1575, 0.04545, 0.07873, 0.0, 0.1575, 0.09091, 0.1575, 0.6364, 0.1575, 0.5909, 0.07873, 0.5455, 0.1575, 0.6364, 0.1575, 0.6818, 0.07873, 0.5909, 0.07873, 0.6818, 0.07873, 0.6364, 0.0, 0.5909, 0.07873, 0.8636, 0.07873, 0.8182, 0.1575, 0.9091, 0.1575, 0.8636, 0.07873, 0.7727, 0.07873, 0.8182, 0.1575, 0.7727, 0.07873, 0.7273, 0.1575, 0.8182, 0.1575, 0.375, 0.0, 0.625, 0.0, 0.625, 0.25, 0.375, 0.25, 0.375, 0.25, 0.625, 0.25, 0.625, 0.5, 0.375, 0.5, 0.375, 0.5, 0.625, 0.5, 0.625, 0.75, 0.375, 0.75, 0.375, 0.75, 0.625, 0.75, 0.625, 1.0, 0.375, 1.0, 0.125, 0.5, 0.375, 0.5, 0.375, 0.75, 0.125, 0.75, 0.625, 0.5, 0.875, 0.5, 0.875, 0.75, 0.625, 0.75, 0.5, 0.0, 0.5, 0.25, 0.625, 0.25, 0.625, 0.0, 0.5, 0.5, 0.5, 0.5, 0.5, 0.25, 0.5, 0.25, 0.5, 0.5, 0.5, 0.75, 0.625, 0.75, 0.625, 0.5, 0.5, 0.75, 0.5, 1.0, 0.625, 1.0, 0.625, 0.75, 0.125, 0.5, 0.125, 0.75, 0.375, 0.75, 0.375, 0.5, 0.625, 0.5, 0.625, 0.75, 0.875, 0.75, 0.875, 0.5, 0.375, 0.75, 0.375, 1.0, 0.5, 1.0, 0.5, 0.75, 0.375, 0.5, 0.375, 0.75, 0.5, 0.75, 0.5, 0.5, 0.375, 0.25, 0.375, 0.5, 0.5, 0.5, 0.5, 0.25, 0.375, 0.0, 0.375, 0.25, 0.5, 0.25, 0.5, 0.0, 0.625, 0.5, 0.625, 0.5, 0.5, 0.5, 0.5, 0.5, 0.875, 0.5, 0.875, 0.5, 0.625, 0.5, 0.625, 0.5, 0.625, 0.5, 0.625, 0.5, 0.5, 0.5, 0.5, 0.5, 0.5, 0.25, 0.5, 0.25, 0.625, 0.25, 0.625, 0.25, 0.5, 0.25, 0.5, 0.5, 0.625, 0.5, 0.625, 0.25, 0.875, 0.5, 0.875, 0.5, 0.625, 0.5, 0.625, 0.5, 0.5, 0.5, 0.5, 0.5, 0.5, 0.25, 0.5, 0.25, 0.5, 0.25, 0.5, 0.25, 0.625, 0.25, 0.625, 0.25])
me_cube_012.use_remesh_fix_poles = True
me_cube_012.use_remesh_preserve_attributes = False
me_cube_012.use_mirror_vertex_groups = False
me_cube_012.update()
me_cube_015 = bpy.data.meshes.new('Cube.015')
me_cube_015.from_pydata([(-0.5521, -4.136, -1.034), (-1.558, -4.503, 0.8663), (-0.5521, -3.079, -0.93), (-1.558, -3.019, 1.013), (1.11, -4.147, -0.8951), (0.7777, -4.519, 1.062), (1.11, -3.09, -0.791), (0.7777, -3.034, 1.208), (0.2555, -3.556, -1.346), (0.8787, -3.874, -1.157), (0.03379, -4.056, -1.159), (-0.4884, -3.584, -1.123), (0.03379, -3.112, -1.1), (0.8787, -3.291, -1.121), (0.52, -4.099, -0.8177), (-0.325, -3.92, -0.7967), (-0.325, -3.336, -0.7606), (0.52, -3.155, -0.7593), (1.042, -3.626, -0.7945), (0.2983, -3.654, -0.5717), (0.1214, -3.841, -1.304), (0.6181, -3.734, -1.303), (0.4878, -4.028, -1.193), (0.9844, -3.578, -1.171), (0.6181, -3.391, -1.282), (-0.1855, -3.564, -1.283), (-0.3158, -3.858, -1.173), (0.1214, -3.286, -1.27), (-0.3158, -3.303, -1.139), (0.4878, -3.13, -1.137), (1.08, -3.776, -0.9789), (1.08, -3.433, -0.9576), (0.2769, -4.16, -0.9933), (0.7735, -4.054, -0.9925), (-0.5267, -3.778, -0.9602), (-0.2198, -4.055, -0.9809), (-0.2198, -3.157, -0.9254), (-0.5267, -3.435, -0.939), (0.7735, -3.156, -0.9369), (0.2769, -3.05, -0.9246), (0.8696, -3.908, -0.7793), (0.06602, -4.08, -0.7805), (-0.4306, -3.632, -0.747), (0.06602, -3.183, -0.725), (0.8696, -3.353, -0.7449), (0.4323, -3.924, -0.6483), (0.7393, -3.646, -0.6347), (-0.0643, -3.819, -0.636), (-0.0643, -3.476, -0.6148), (0.4323, -3.369, -0.614), (0.2228, -3.616, -3.49), (-0.4392, -4.093, -1.211), (0.1857, -2.926, -3.46), (-0.4392, -3.062, -1.147), (1.24, -3.621, -3.453), (1.126, -4.1, -1.154), (1.203, -2.931, -3.423), (1.126, -3.069, -1.09), (1.168, -2.983, -3.495), (1.266, -2.839, -4.385), (1.168, -3.534, -3.507), (1.266, -3.911, -4.413), (0.3085, -2.983, -3.495), (0.2107, -2.839, -4.471), (0.3085, -3.534, -3.507), (0.2107, -3.911, -4.5), (1.266, -2.849, -3.946), (1.266, -3.942, -3.897), (0.2107, -3.942, -3.897), (0.2107, -2.849, -3.946), (1.266, -3.911, -4.413), (0.2107, -3.911, -4.5), (1.266, -3.942, -3.897), (0.2107, -3.942, -3.897), (1.119, -5.123, -4.465), (0.3574, -5.123, -4.465), (1.119, -5.123, -4.143), (0.3574, -5.123, -4.143)], [], [(0, 1, 3, 2), (2, 3, 7, 6), (6, 7, 5, 4), (4, 5, 1, 0), (2, 6, 4, 0), (7, 3, 1, 5), (8, 21, 20), (9, 21, 23), (8, 20, 25), (8, 25, 27), (8, 27, 24), (9, 23, 30), (10, 22, 32), (11, 26, 34), (12, 28, 36), (13, 29, 38), (9, 30, 33), (10, 32, 35), (11, 34, 37), (12, 36, 39), (13, 38, 31), (14, 40, 45), (15, 41, 47), (16, 42, 48), (17, 43, 49), (18, 44, 46), (46, 49, 19), (46, 44, 49), (44, 17, 49), (49, 48, 19), (49, 43, 48), (43, 16, 48), (48, 47, 19), (48, 42, 47), (42, 15, 47), (47, 45, 19), (47, 41, 45), (41, 14, 45), (45, 46, 19), (45, 40, 46), (40, 18, 46), (31, 44, 18), (31, 38, 44), (38, 17, 44), (39, 43, 17), (39, 36, 43), (36, 16, 43), (37, 42, 16), (37, 34, 42), (34, 15, 42), (35, 41, 15), (35, 32, 41), (32, 14, 41), (33, 40, 14), (33, 30, 40), (30, 18, 40), (38, 39, 17), (38, 29, 39), (29, 12, 39), (36, 37, 16), (36, 28, 37), (28, 11, 37), (34, 35, 15), (34, 26, 35), (26, 10, 35), (32, 33, 14), (32, 22, 33), (22, 9, 33), (30, 31, 18), (30, 23, 31), (23, 13, 31), (24, 29, 13), (24, 27, 29), (27, 12, 29), (27, 28, 12), (27, 25, 28), (25, 11, 28), (25, 26, 11), (25, 20, 26), (20, 10, 26), (23, 24, 13), (23, 21, 24), (21, 8, 24), (20, 22, 10), (20, 21, 22), (21, 9, 22), (50, 51, 53, 52), (52, 53, 57, 56), (56, 57, 55, 54), (54, 55, 51, 50), (52, 56, 54, 50), (57, 53, 51, 55), (66, 67, 61, 59), (68, 73, 72, 67), (68, 69, 63, 65), (69, 66, 59, 63), (60, 58, 62, 64), (65, 63, 59, 61), (62, 58, 66, 69), (64, 62, 69, 68), (60, 64, 68, 67), (58, 60, 67, 66), (71, 75, 77, 73), (61, 70, 71, 65), (65, 71, 73, 68), (67, 72, 70, 61), (76, 77, 75, 74), (70, 74, 75, 71), (73, 77, 76, 72), (72, 76, 74, 70)])
_uv = me_cube_015.uv_layers.new(name='UVMap')
_uv.uv.foreach_set('vector', [0.375, 0.0, 0.625, 0.0, 0.625, 0.25, 0.375, 0.25, 0.375, 0.25, 0.625, 0.25, 0.625, 0.5, 0.375, 0.5, 0.375, 0.5, 0.625, 0.5, 0.625, 0.75, 0.375, 0.75, 0.375, 0.75, 0.625, 0.75, 0.625, 1.0, 0.375, 1.0, 0.125, 0.5, 0.375, 0.5, 0.375, 0.75, 0.125, 0.75, 0.625, 0.5, 0.875, 0.5, 0.875, 0.75, 0.625, 0.75, 0.8182, 0.0, 0.7727, 0.07873, 0.8636, 0.07873, 0.7273, 0.1575, 0.6818, 0.07873, 0.6364, 0.1575, 0.09091, 0.0, 0.04545, 0.07873, 0.1364, 0.07873, 0.2727, 0.0, 0.2273, 0.07873, 0.3182, 0.07873, 0.4545, 0.0, 0.4091, 0.07873, 0.5, 0.07873, 0.7273, 0.1575, 0.6364, 0.1575, 0.6818, 0.2362, 0.9091, 0.1575, 0.8182, 0.1575, 0.8636, 0.2362, 0.1818, 0.1575, 0.09091, 0.1575, 0.1364, 0.2362, 0.3636, 0.1575, 0.2727, 0.1575, 0.3182, 0.2362, 0.5455, 0.1575, 0.4545, 0.1575, 0.5, 0.2362, 0.7273, 0.1575, 0.6818, 0.2362, 0.7727, 0.2362, 0.9091, 0.1575, 0.8636, 0.2362, 0.9545, 0.2362, 0.1818, 0.1575, 0.1364, 0.2362, 0.2273, 0.2362, 0.3636, 0.1575, 0.3182, 0.2362, 0.4091, 0.2362, 0.5455, 0.1575, 0.5, 0.2362, 0.5909, 0.2362, 0.8182, 0.3149, 0.7273, 0.3149, 0.7727, 0.3937, 1.0, 0.3149, 0.9091, 0.3149, 0.9545, 0.3937, 0.2727, 0.3149, 0.1818, 0.3149, 0.2273, 0.3937, 0.4545, 0.3149, 0.3636, 0.3149, 0.4091, 0.3937, 0.6364, 0.3149, 0.5455, 0.3149, 0.5909, 0.3937, 0.5909, 0.3937, 0.5, 0.3937, 0.5455, 0.4724, 0.5909, 0.3937, 0.5455, 0.3149, 0.5, 0.3937, 0.5455, 0.3149, 0.4545, 0.3149, 0.5, 0.3937, 0.4091, 0.3937, 0.3182, 0.3937, 0.3636, 0.4724, 0.4091, 0.3937, 0.3636, 0.3149, 0.3182, 0.3937, 0.3636, 0.3149, 0.2727, 0.3149, 0.3182, 0.3937, 0.2273, 0.3937, 0.1364, 0.3937, 0.1818, 0.4724, 0.2273, 0.3937, 0.1818, 0.3149, 0.1364, 0.3937, 0.1818, 0.3149, 0.09091, 0.3149, 0.1364, 0.3937, 0.9545, 0.3937, 0.8636, 0.3937, 0.9091, 0.4724, 0.9545, 0.3937, 0.9091, 0.3149, 0.8636, 0.3937, 0.9091, 0.3149, 0.8182, 0.3149, 0.8636, 0.3937, 0.7727, 0.3937, 0.6818, 0.3937, 0.7273, 0.4724, 0.7727, 0.3937, 0.7273, 0.3149, 0.6818, 0.3937, 0.7273, 0.3149, 0.6364, 0.3149, 0.6818, 0.3937, 0.5909, 0.2362, 0.5455, 0.3149, 0.6364, 0.3149, 0.5909, 0.2362, 0.5, 0.2362, 0.5455, 0.3149, 0.5, 0.2362, 0.4545, 0.3149, 0.5455, 0.3149, 0.4091, 0.2362, 0.3636, 0.3149, 0.4545, 0.3149, 0.4091, 0.2362, 0.3182, 0.2362, 0.3636, 0.3149, 0.3182, 0.2362, 0.2727, 0.3149, 0.3636, 0.3149, 0.2273, 0.2362, 0.1818, 0.3149, 0.2727, 0.3149, 0.2273, 0.2362, 0.1364, 0.2362, 0.1818, 0.3149, 0.1364, 0.2362, 0.09091, 0.3149, 0.1818, 0.3149, 0.9545, 0.2362, 0.9091, 0.3149, 1.0, 0.3149, 0.9545, 0.2362, 0.8636, 0.2362, 0.9091, 0.3149, 0.8636, 0.2362, 0.8182, 0.3149, 0.9091, 0.3149, 0.7727, 0.2362, 0.7273, 0.3149, 0.8182, 0.3149, 0.7727, 0.2362, 0.6818, 0.2362, 0.7273, 0.3149, 0.6818, 0.2362, 0.6364, 0.3149, 0.7273, 0.3149, 0.5, 0.2362, 0.4091, 0.2362, 0.4545, 0.3149, 0.5, 0.2362, 0.4545, 0.1575, 0.4091, 0.2362, 0.4545, 0.1575, 0.3636, 0.1575, 0.4091, 0.2362, 0.3182, 0.2362, 0.2273, 0.2362, 0.2727, 0.3149, 0.3182, 0.2362, 0.2727, 0.1575, 0.2273, 0.2362, 0.2727, 0.1575, 0.1818, 0.1575, 0.2273, 0.2362, 0.1364, 0.2362, 0.04545, 0.2362, 0.09091, 0.3149, 0.1364, 0.2362, 0.09091, 0.1575, 0.04545, 0.2362, 0.09091, 0.1575, 0.0, 0.1575, 0.04545, 0.2362, 0.8636, 0.2362, 0.7727, 0.2362, 0.8182, 0.3149, 0.8636, 0.2362, 0.8182, 0.1575, 0.7727, 0.2362, 0.8182, 0.1575, 0.7273, 0.1575, 0.7727, 0.2362, 0.6818, 0.2362, 0.5909, 0.2362, 0.6364, 0.3149, 0.6818, 0.2362, 0.6364, 0.1575, 0.5909, 0.2362, 0.6364, 0.1575, 0.5455, 0.1575, 0.5909, 0.2362, 0.5, 0.07873, 0.4545, 0.1575, 0.5455, 0.1575, 0.5, 0.07873, 0.4091, 0.07873, 0.4545, 0.1575, 0.4091, 0.07873, 0.3636, 0.1575, 0.4545, 0.1575, 0.3182, 0.07873, 0.2727, 0.1575, 0.3636, 0.1575, 0.3182, 0.07873, 0.2273, 0.07873, 0.2727, 0.1575, 0.2273, 0.07873, 0.1818, 0.1575, 0.2727, 0.1575, 0.1364, 0.07873, 0.09091, 0.1575, 0.1818, 0.1575, 0.1364, 0.07873, 0.04545, 0.07873, 0.09091, 0.1575, 0.04545, 0.07873, 0.0, 0.1575, 0.09091, 0.1575, 0.6364, 0.1575, 0.5909, 0.07873, 0.5455, 0.1575, 0.6364, 0.1575, 0.6818, 0.07873, 0.5909, 0.07873, 0.6818, 0.07873, 0.6364, 0.0, 0.5909, 0.07873, 0.8636, 0.07873, 0.8182, 0.1575, 0.9091, 0.1575, 0.8636, 0.07873, 0.7727, 0.07873, 0.8182, 0.1575, 0.7727, 0.07873, 0.7273, 0.1575, 0.8182, 0.1575, 0.375, 0.0, 0.625, 0.0, 0.625, 0.25, 0.375, 0.25, 0.375, 0.25, 0.625, 0.25, 0.625, 0.5, 0.375, 0.5, 0.375, 0.5, 0.625, 0.5, 0.625, 0.75, 0.375, 0.75, 0.375, 0.75, 0.625, 0.75, 0.625, 1.0, 0.375, 1.0, 0.125, 0.5, 0.375, 0.5, 0.375, 0.75, 0.125, 0.75, 0.625, 0.5, 0.875, 0.5, 0.875, 0.75, 0.625, 0.75, 0.5, 0.0, 0.5, 0.25, 0.625, 0.25, 0.625, 0.0, 0.5, 0.5, 0.5, 0.5, 0.5, 0.25, 0.5, 0.25, 0.5, 0.5, 0.5, 0.75, 0.625, 0.75, 0.625, 0.5, 0.5, 0.75, 0.5, 1.0, 0.625, 1.0, 0.625, 0.75, 0.125, 0.5, 0.125, 0.75, 0.375, 0.75, 0.375, 0.5, 0.625, 0.5, 0.625, 0.75, 0.875, 0.75, 0.875, 0.5, 0.375, 0.75, 0.375, 1.0, 0.5, 1.0, 0.5, 0.75, 0.375, 0.5, 0.375, 0.75, 0.5, 0.75, 0.5, 0.5, 0.375, 0.25, 0.375, 0.5, 0.5, 0.5, 0.5, 0.25, 0.375, 0.0, 0.375, 0.25, 0.5, 0.25, 0.5, 0.0, 0.625, 0.5, 0.625, 0.5, 0.5, 0.5, 0.5, 0.5, 0.875, 0.5, 0.875, 0.5, 0.625, 0.5, 0.625, 0.5, 0.625, 0.5, 0.625, 0.5, 0.5, 0.5, 0.5, 0.5, 0.5, 0.25, 0.5, 0.25, 0.625, 0.25, 0.625, 0.25, 0.5, 0.25, 0.5, 0.5, 0.625, 0.5, 0.625, 0.25, 0.875, 0.5, 0.875, 0.5, 0.625, 0.5, 0.625, 0.5, 0.5, 0.5, 0.5, 0.5, 0.5, 0.25, 0.5, 0.25, 0.5, 0.25, 0.5, 0.25, 0.625, 0.25, 0.625, 0.25])
me_cube_015.use_remesh_fix_poles = True
me_cube_015.use_remesh_preserve_attributes = False
me_cube_015.use_mirror_vertex_groups = False
me_cube_015.update()
me_cube_016 = bpy.data.meshes.new('Cube.016')
me_cube_016.from_pydata([(1.718, 0.5106, -1.868), (1.274, 0.8332, -2.208), (1.888, 1.033, -2.208), (2.267, 0.5106, -2.208), (1.888, -0.01136, -2.208), (1.274, 0.188, -2.208), (1.549, 1.033, -2.756), (2.162, 0.8332, -2.756), (2.162, 0.188, -2.756), (1.549, -0.01136, -2.756), (1.169, 0.5106, -2.756), (1.718, 0.5106, -3.096), (1.818, 0.8174, -1.96), (1.457, 0.7002, -1.96), (1.557, 1.007, -2.159), (1.196, 0.5106, -2.159), (1.457, 0.321, -1.96), (2.041, 0.5106, -1.96), (2.141, 0.8174, -2.159), (1.818, 0.2038, -1.96), (2.141, 0.2038, -2.159), (1.557, 0.01419, -2.159), (1.135, 0.7002, -2.482), (1.135, 0.321, -2.482), (1.718, 1.124, -2.482), (1.358, 1.007, -2.482), (2.302, 0.7002, -2.482), (2.079, 1.007, -2.482), (2.079, 0.01419, -2.482), (2.302, 0.321, -2.482), (1.358, 0.01419, -2.482), (1.718, -0.103, -2.482), (1.296, 0.8174, -2.805), (1.88, 1.007, -2.805), (2.24, 0.5106, -2.805), (1.88, 0.01419, -2.805), (1.296, 0.2038, -2.805), (1.619, 0.8174, -3.004), (1.396, 0.5106, -3.004), (1.979, 0.7002, -3.004), (1.979, 0.321, -3.004), (1.619, 0.2038, -3.004)], [], [(0, 12, 13), (1, 15, 13), (0, 17, 12), (0, 19, 17), (0, 16, 19), (1, 22, 15), (2, 24, 14), (3, 26, 18), (4, 28, 20), (5, 30, 21), (1, 25, 22), (2, 27, 24), (3, 29, 26), (4, 31, 28), (5, 23, 30), (6, 37, 32), (7, 39, 33), (8, 40, 34), (9, 41, 35), (10, 38, 36), (38, 11, 41), (38, 41, 36), (36, 41, 9), (41, 11, 40), (41, 40, 35), (35, 40, 8), (40, 11, 39), (40, 39, 34), (34, 39, 7), (39, 11, 37), (39, 37, 33), (33, 37, 6), (37, 11, 38), (37, 38, 32), (32, 38, 10), (23, 10, 36), (23, 36, 30), (30, 36, 9), (31, 9, 35), (31, 35, 28), (28, 35, 8), (29, 8, 34), (29, 34, 26), (26, 34, 7), (27, 7, 33), (27, 33, 24), (24, 33, 6), (25, 6, 32), (25, 32, 22), (22, 32, 10), (30, 9, 31), (30, 31, 21), (21, 31, 4), (28, 8, 29), (28, 29, 20), (20, 29, 3), (26, 7, 27), (26, 27, 18), (18, 27, 2), (24, 6, 25), (24, 25, 14), (14, 25, 1), (22, 10, 23), (22, 23, 15), (15, 23, 5), (16, 5, 21), (16, 21, 19), (19, 21, 4), (19, 4, 20), (19, 20, 17), (17, 20, 3), (17, 3, 18), (17, 18, 12), (12, 18, 2), (15, 5, 16), (15, 16, 13), (13, 16, 0), (12, 2, 14), (12, 14, 13), (13, 14, 1)])
_uv = me_cube_016.uv_layers.new(name='UVMap')
_uv.uv.foreach_set('vector', [0.8182, 0.0, 0.8636, 0.07873, 0.7727, 0.07873, 0.7273, 0.1575, 0.6364, 0.1575, 0.6818, 0.07873, 0.09091, 0.0, 0.1364, 0.07873, 0.04545, 0.07873, 0.2727, 0.0, 0.3182, 0.07873, 0.2273, 0.07873, 0.4545, 0.0, 0.5, 0.07873, 0.4091, 0.07873, 0.7273, 0.1575, 0.6818, 0.2362, 0.6364, 0.1575, 0.9091, 0.1575, 0.8636, 0.2362, 0.8182, 0.1575, 0.1818, 0.1575, 0.1364, 0.2362, 0.09091, 0.1575, 0.3636, 0.1575, 0.3182, 0.2362, 0.2727, 0.1575, 0.5455, 0.1575, 0.5, 0.2362, 0.4545, 0.1575, 0.7273, 0.1575, 0.7727, 0.2362, 0.6818, 0.2362, 0.9091, 0.1575, 0.9545, 0.2362, 0.8636, 0.2362, 0.1818, 0.1575, 0.2273, 0.2362, 0.1364, 0.2362, 0.3636, 0.1575, 0.4091, 0.2362, 0.3182, 0.2362, 0.5455, 0.1575, 0.5909, 0.2362, 0.5, 0.2362, 0.8182, 0.3149, 0.7727, 0.3937, 0.7273, 0.3149, 1.0, 0.3149, 0.9545, 0.3937, 0.9091, 0.3149, 0.2727, 0.3149, 0.2273, 0.3937, 0.1818, 0.3149, 0.4545, 0.3149, 0.4091, 0.3937, 0.3636, 0.3149, 0.6364, 0.3149, 0.5909, 0.3937, 0.5455, 0.3149, 0.5909, 0.3937, 0.5455, 0.4724, 0.5, 0.3937, 0.5909, 0.3937, 0.5, 0.3937, 0.5455, 0.3149, 0.5455, 0.3149, 0.5, 0.3937, 0.4545, 0.3149, 0.4091, 0.3937, 0.3636, 0.4724, 0.3182, 0.3937, 0.4091, 0.3937, 0.3182, 0.3937, 0.3636, 0.3149, 0.3636, 0.3149, 0.3182, 0.3937, 0.2727, 0.3149, 0.2273, 0.3937, 0.1818, 0.4724, 0.1364, 0.3937, 0.2273, 0.3937, 0.1364, 0.3937, 0.1818, 0.3149, 0.1818, 0.3149, 0.1364, 0.3937, 0.09091, 0.3149, 0.9545, 0.3937, 0.9091, 0.4724, 0.8636, 0.3937, 0.9545, 0.3937, 0.8636, 0.3937, 0.9091, 0.3149, 0.9091, 0.3149, 0.8636, 0.3937, 0.8182, 0.3149, 0.7727, 0.3937, 0.7273, 0.4724, 0.6818, 0.3937, 0.7727, 0.3937, 0.6818, 0.3937, 0.7273, 0.3149, 0.7273, 0.3149, 0.6818, 0.3937, 0.6364, 0.3149, 0.5909, 0.2362, 0.6364, 0.3149, 0.5455, 0.3149, 0.5909, 0.2362, 0.5455, 0.3149, 0.5, 0.2362, 0.5, 0.2362, 0.5455, 0.3149, 0.4545, 0.3149, 0.4091, 0.2362, 0.4545, 0.3149, 0.3636, 0.3149, 0.4091, 0.2362, 0.3636, 0.3149, 0.3182, 0.2362, 0.3182, 0.2362, 0.3636, 0.3149, 0.2727, 0.3149, 0.2273, 0.2362, 0.2727, 0.3149, 0.1818, 0.3149, 0.2273, 0.2362, 0.1818, 0.3149, 0.1364, 0.2362, 0.1364, 0.2362, 0.1818, 0.3149, 0.09091, 0.3149, 0.9545, 0.2362, 1.0, 0.3149, 0.9091, 0.3149, 0.9545, 0.2362, 0.9091, 0.3149, 0.8636, 0.2362, 0.8636, 0.2362, 0.9091, 0.3149, 0.8182, 0.3149, 0.7727, 0.2362, 0.8182, 0.3149, 0.7273, 0.3149, 0.7727, 0.2362, 0.7273, 0.3149, 0.6818, 0.2362, 0.6818, 0.2362, 0.7273, 0.3149, 0.6364, 0.3149, 0.5, 0.2362, 0.4545, 0.3149, 0.4091, 0.2362, 0.5, 0.2362, 0.4091, 0.2362, 0.4545, 0.1575, 0.4545, 0.1575, 0.4091, 0.2362, 0.3636, 0.1575, 0.3182, 0.2362, 0.2727, 0.3149, 0.2273, 0.2362, 0.3182, 0.2362, 0.2273, 0.2362, 0.2727, 0.1575, 0.2727, 0.1575, 0.2273, 0.2362, 0.1818, 0.1575, 0.1364, 0.2362, 0.09091, 0.3149, 0.04545, 0.2362, 0.1364, 0.2362, 0.04545, 0.2362, 0.09091, 0.1575, 0.09091, 0.1575, 0.04545, 0.2362, 0.0, 0.1575, 0.8636, 0.2362, 0.8182, 0.3149, 0.7727, 0.2362, 0.8636, 0.2362, 0.7727, 0.2362, 0.8182, 0.1575, 0.8182, 0.1575, 0.7727, 0.2362, 0.7273, 0.1575, 0.6818, 0.2362, 0.6364, 0.3149, 0.5909, 0.2362, 0.6818, 0.2362, 0.5909, 0.2362, 0.6364, 0.1575, 0.6364, 0.1575, 0.5909, 0.2362, 0.5455, 0.1575, 0.5, 0.07873, 0.5455, 0.1575, 0.4545, 0.1575, 0.5, 0.07873, 0.4545, 0.1575, 0.4091, 0.07873, 0.4091, 0.07873, 0.4545, 0.1575, 0.3636, 0.1575, 0.3182, 0.07873, 0.3636, 0.1575, 0.2727, 0.1575, 0.3182, 0.07873, 0.2727, 0.1575, 0.2273, 0.07873, 0.2273, 0.07873, 0.2727, 0.1575, 0.1818, 0.1575, 0.1364, 0.07873, 0.1818, 0.1575, 0.09091, 0.1575, 0.1364, 0.07873, 0.09091, 0.1575, 0.04545, 0.07873, 0.04545, 0.07873, 0.09091, 0.1575, 0.0, 0.1575, 0.6364, 0.1575, 0.5455, 0.1575, 0.5909, 0.07873, 0.6364, 0.1575, 0.5909, 0.07873, 0.6818, 0.07873, 0.6818, 0.07873, 0.5909, 0.07873, 0.6364, 0.0, 0.8636, 0.07873, 0.9091, 0.1575, 0.8182, 0.1575, 0.8636, 0.07873, 0.8182, 0.1575, 0.7727, 0.07873, 0.7727, 0.07873, 0.8182, 0.1575, 0.7273, 0.1575])
me_cube_016.use_remesh_fix_poles = True
me_cube_016.use_remesh_preserve_attributes = False
me_cube_016.use_mirror_vertex_groups = False
me_cube_016.update()
me_icosphere_002 = bpy.data.meshes.new('Icosphere.002')
me_icosphere_002.from_pydata([(0.0, 0.0, -1.0), (0.7236, -0.5257, -0.4472), (-0.2764, -0.8506, -0.4472), (-0.8944, 0.0, -0.4472), (-0.2764, 0.8506, -0.4472), (0.7236, 0.5257, -0.4472), (0.2764, -0.8506, 0.4472), (-0.7236, -0.5257, 0.4472), (-0.7236, 0.5257, 0.4472), (0.2764, 0.8506, 0.4472), (0.8944, 0.0, 0.4472), (0.0, 0.0, 1.0), (-0.1625, -0.5, -0.8507), (0.4253, -0.309, -0.8507), (0.2629, -0.809, -0.5257), (0.8506, 0.0, -0.5257), (0.4253, 0.309, -0.8507), (-0.5257, 0.0, -0.8507), (-0.6882, -0.5, -0.5257), (-0.1625, 0.5, -0.8507), (-0.6882, 0.5, -0.5257), (0.2629, 0.809, -0.5257), (0.9511, -0.309, 0.0), (0.9511, 0.309, 0.0), (0.0, -1.0, 0.0), (0.5878, -0.809, 0.0), (-0.9511, -0.309, 0.0), (-0.5878, -0.809, 0.0), (-0.5878, 0.809, 0.0), (-0.9511, 0.309, 0.0), (0.5878, 0.809, 0.0), (0.0, 1.0, 0.0), (0.6882, -0.5, 0.5257), (-0.2629, -0.809, 0.5257), (-0.8506, 0.0, 0.5257), (-0.2629, 0.809, 0.5257), (0.6882, 0.5, 0.5257), (0.1625, -0.5, 0.8507), (0.5257, 0.0, 0.8507), (-0.4253, -0.309, 0.8507), (-0.4253, 0.309, 0.8507), (0.1625, 0.5, 0.8507)], [], [(0, 13, 12), (1, 13, 15), (0, 12, 17), (0, 17, 19), (0, 19, 16), (1, 15, 22), (2, 14, 24), (3, 18, 26), (4, 20, 28), (5, 21, 30), (1, 22, 25), (2, 24, 27), (3, 26, 29), (4, 28, 31), (5, 30, 23), (6, 32, 37), (7, 33, 39), (8, 34, 40), (9, 35, 41), (10, 36, 38), (38, 41, 11), (38, 36, 41), (36, 9, 41), (41, 40, 11), (41, 35, 40), (35, 8, 40), (40, 39, 11), (40, 34, 39), (34, 7, 39), (39, 37, 11), (39, 33, 37), (33, 6, 37), (37, 38, 11), (37, 32, 38), (32, 10, 38), (23, 36, 10), (23, 30, 36), (30, 9, 36), (31, 35, 9), (31, 28, 35), (28, 8, 35), (29, 34, 8), (29, 26, 34), (26, 7, 34), (27, 33, 7), (27, 24, 33), (24, 6, 33), (25, 32, 6), (25, 22, 32), (22, 10, 32), (30, 31, 9), (30, 21, 31), (21, 4, 31), (28, 29, 8), (28, 20, 29), (20, 3, 29), (26, 27, 7), (26, 18, 27), (18, 2, 27), (24, 25, 6), (24, 14, 25), (14, 1, 25), (22, 23, 10), (22, 15, 23), (15, 5, 23), (16, 21, 5), (16, 19, 21), (19, 4, 21), (19, 20, 4), (19, 17, 20), (17, 3, 20), (17, 18, 3), (17, 12, 18), (12, 2, 18), (15, 16, 5), (15, 13, 16), (13, 0, 16), (12, 14, 2), (12, 13, 14), (13, 1, 14)])
_uv = me_icosphere_002.uv_layers.new(name='UVMap')
_uv.uv.foreach_set('vector', [0.8182, 0.0, 0.7727, 0.07873, 0.8636, 0.07873, 0.7273, 0.1575, 0.6818, 0.07873, 0.6364, 0.1575, 0.09091, 0.0, 0.04545, 0.07873, 0.1364, 0.07873, 0.2727, 0.0, 0.2273, 0.07873, 0.3182, 0.07873, 0.4545, 0.0, 0.4091, 0.07873, 0.5, 0.07873, 0.7273, 0.1575, 0.6364, 0.1575, 0.6818, 0.2362, 0.9091, 0.1575, 0.8182, 0.1575, 0.8636, 0.2362, 0.1818, 0.1575, 0.09091, 0.1575, 0.1364, 0.2362, 0.3636, 0.1575, 0.2727, 0.1575, 0.3182, 0.2362, 0.5455, 0.1575, 0.4545, 0.1575, 0.5, 0.2362, 0.7273, 0.1575, 0.6818, 0.2362, 0.7727, 0.2362, 0.9091, 0.1575, 0.8636, 0.2362, 0.9545, 0.2362, 0.1818, 0.1575, 0.1364, 0.2362, 0.2273, 0.2362, 0.3636, 0.1575, 0.3182, 0.2362, 0.4091, 0.2362, 0.5455, 0.1575, 0.5, 0.2362, 0.5909, 0.2362, 0.8182, 0.3149, 0.7273, 0.3149, 0.7727, 0.3937, 1.0, 0.3149, 0.9091, 0.3149, 0.9545, 0.3937, 0.2727, 0.3149, 0.1818, 0.3149, 0.2273, 0.3937, 0.4545, 0.3149, 0.3636, 0.3149, 0.4091, 0.3937, 0.6364, 0.3149, 0.5455, 0.3149, 0.5909, 0.3937, 0.5909, 0.3937, 0.5, 0.3937, 0.5455, 0.4724, 0.5909, 0.3937, 0.5455, 0.3149, 0.5, 0.3937, 0.5455, 0.3149, 0.4545, 0.3149, 0.5, 0.3937, 0.4091, 0.3937, 0.3182, 0.3937, 0.3636, 0.4724, 0.4091, 0.3937, 0.3636, 0.3149, 0.3182, 0.3937, 0.3636, 0.3149, 0.2727, 0.3149, 0.3182, 0.3937, 0.2273, 0.3937, 0.1364, 0.3937, 0.1818, 0.4724, 0.2273, 0.3937, 0.1818, 0.3149, 0.1364, 0.3937, 0.1818, 0.3149, 0.09091, 0.3149, 0.1364, 0.3937, 0.9545, 0.3937, 0.8636, 0.3937, 0.9091, 0.4724, 0.9545, 0.3937, 0.9091, 0.3149, 0.8636, 0.3937, 0.9091, 0.3149, 0.8182, 0.3149, 0.8636, 0.3937, 0.7727, 0.3937, 0.6818, 0.3937, 0.7273, 0.4724, 0.7727, 0.3937, 0.7273, 0.3149, 0.6818, 0.3937, 0.7273, 0.3149, 0.6364, 0.3149, 0.6818, 0.3937, 0.5909, 0.2362, 0.5455, 0.3149, 0.6364, 0.3149, 0.5909, 0.2362, 0.5, 0.2362, 0.5455, 0.3149, 0.5, 0.2362, 0.4545, 0.3149, 0.5455, 0.3149, 0.4091, 0.2362, 0.3636, 0.3149, 0.4545, 0.3149, 0.4091, 0.2362, 0.3182, 0.2362, 0.3636, 0.3149, 0.3182, 0.2362, 0.2727, 0.3149, 0.3636, 0.3149, 0.2273, 0.2362, 0.1818, 0.3149, 0.2727, 0.3149, 0.2273, 0.2362, 0.1364, 0.2362, 0.1818, 0.3149, 0.1364, 0.2362, 0.09091, 0.3149, 0.1818, 0.3149, 0.9545, 0.2362, 0.9091, 0.3149, 1.0, 0.3149, 0.9545, 0.2362, 0.8636, 0.2362, 0.9091, 0.3149, 0.8636, 0.2362, 0.8182, 0.3149, 0.9091, 0.3149, 0.7727, 0.2362, 0.7273, 0.3149, 0.8182, 0.3149, 0.7727, 0.2362, 0.6818, 0.2362, 0.7273, 0.3149, 0.6818, 0.2362, 0.6364, 0.3149, 0.7273, 0.3149, 0.5, 0.2362, 0.4091, 0.2362, 0.4545, 0.3149, 0.5, 0.2362, 0.4545, 0.1575, 0.4091, 0.2362, 0.4545, 0.1575, 0.3636, 0.1575, 0.4091, 0.2362, 0.3182, 0.2362, 0.2273, 0.2362, 0.2727, 0.3149, 0.3182, 0.2362, 0.2727, 0.1575, 0.2273, 0.2362, 0.2727, 0.1575, 0.1818, 0.1575, 0.2273, 0.2362, 0.1364, 0.2362, 0.04545, 0.2362, 0.09091, 0.3149, 0.1364, 0.2362, 0.09091, 0.1575, 0.04545, 0.2362, 0.09091, 0.1575, 0.0, 0.1575, 0.04545, 0.2362, 0.8636, 0.2362, 0.7727, 0.2362, 0.8182, 0.3149, 0.8636, 0.2362, 0.8182, 0.1575, 0.7727, 0.2362, 0.8182, 0.1575, 0.7273, 0.1575, 0.7727, 0.2362, 0.6818, 0.2362, 0.5909, 0.2362, 0.6364, 0.3149, 0.6818, 0.2362, 0.6364, 0.1575, 0.5909, 0.2362, 0.6364, 0.1575, 0.5455, 0.1575, 0.5909, 0.2362, 0.5, 0.07873, 0.4545, 0.1575, 0.5455, 0.1575, 0.5, 0.07873, 0.4091, 0.07873, 0.4545, 0.1575, 0.4091, 0.07873, 0.3636, 0.1575, 0.4545, 0.1575, 0.3182, 0.07873, 0.2727, 0.1575, 0.3636, 0.1575, 0.3182, 0.07873, 0.2273, 0.07873, 0.2727, 0.1575, 0.2273, 0.07873, 0.1818, 0.1575, 0.2727, 0.1575, 0.1364, 0.07873, 0.09091, 0.1575, 0.1818, 0.1575, 0.1364, 0.07873, 0.04545, 0.07873, 0.09091, 0.1575, 0.04545, 0.07873, 0.0, 0.1575, 0.09091, 0.1575, 0.6364, 0.1575, 0.5909, 0.07873, 0.5455, 0.1575, 0.6364, 0.1575, 0.6818, 0.07873, 0.5909, 0.07873, 0.6818, 0.07873, 0.6364, 0.0, 0.5909, 0.07873, 0.8636, 0.07873, 0.8182, 0.1575, 0.9091, 0.1575, 0.8636, 0.07873, 0.7727, 0.07873, 0.8182, 0.1575, 0.7727, 0.07873, 0.7273, 0.1575, 0.8182, 0.1575])
me_icosphere_002.use_remesh_fix_poles = True
me_icosphere_002.use_remesh_preserve_attributes = False
me_icosphere_002.use_mirror_vertex_groups = False
me_icosphere_002.update()
me_cube_017 = bpy.data.meshes.new('Cube.017')
me_cube_017.from_pydata([(0.4864, -9.136, -0.9114), (-2.464, -9.482, 0.5408), (0.4864, -7.29, -0.9114), (-2.464, -7.025, 0.5408), (2.039, -9.177, -0.5186), (-0.4519, -9.482, 1.097), (2.039, -7.332, -0.5186), (-0.4519, -7.025, 1.097)], [], [(0, 1, 3, 2), (2, 3, 7, 6), (6, 7, 5, 4), (4, 5, 1, 0), (2, 6, 4, 0), (7, 3, 1, 5)])
_uv = me_cube_017.uv_layers.new(name='UVMap')
_uv.uv.foreach_set('vector', [0.375, 0.0, 0.625, 0.0, 0.625, 0.25, 0.375, 0.25, 0.375, 0.25, 0.625, 0.25, 0.625, 0.5, 0.375, 0.5, 0.375, 0.5, 0.625, 0.5, 0.625, 0.75, 0.375, 0.75, 0.375, 0.75, 0.625, 0.75, 0.625, 1.0, 0.375, 1.0, 0.125, 0.5, 0.375, 0.5, 0.375, 0.75, 0.125, 0.75, 0.625, 0.5, 0.875, 0.5, 0.875, 0.75, 0.625, 0.75])
me_cube_017.use_remesh_fix_poles = True
me_cube_017.use_remesh_preserve_attributes = False
me_cube_017.use_mirror_vertex_groups = False
me_cube_017.update()
me_cube_018 = bpy.data.meshes.new('Cube.018')
me_cube_018.from_pydata([(0.4864, -9.136, -0.9114), (0.4864, -7.29, -0.9114), (2.107, -7.453, -0.6301), (4.768, -7.753, -2.101), (2.107, -9.075, -0.6301), (4.768, -8.775, -2.101), (0.9096, -7.453, -1.021), (4.014, -7.753, -2.347), (0.9096, -9.075, -1.021), (4.014, -8.775, -2.347)], [(1, 0)], [(2, 4, 5, 3), (4, 8, 9, 5), (8, 6, 7, 9), (6, 2, 3, 7), (4, 2, 6, 8), (9, 7, 3, 5)])
_uv = me_cube_018.uv_layers.new(name='UVMap')
_uv.uv.foreach_set('vector', [0.375, 0.0, 0.375, 0.25, 0.625, 0.25, 0.625, 0.0, 0.375, 0.25, 0.375, 0.5, 0.625, 0.5, 0.625, 0.25, 0.375, 0.5, 0.375, 0.75, 0.625, 0.75, 0.625, 0.5, 0.375, 0.75, 0.375, 1.0, 0.625, 1.0, 0.625, 0.75, 0.125, 0.5, 0.125, 0.75, 0.375, 0.75, 0.375, 0.5, 0.625, 0.5, 0.625, 0.75, 0.875, 0.75, 0.875, 0.5])
me_cube_018.use_remesh_fix_poles = True
me_cube_018.use_remesh_preserve_attributes = False
me_cube_018.use_mirror_vertex_groups = False
me_cube_018.update()
me_cube_019 = bpy.data.meshes.new('Cube.019')
me_cube_019.from_pydata([(3.122, -2.961, -0.2748), (3.788, -2.915, -1.454), (3.788, -2.626, -1.454), (3.122, -2.579, -0.2748), (3.949, -2.915, -1.334), (3.335, -2.961, -0.1066), (3.949, -2.626, -1.334), (3.335, -2.579, -0.1066), (3.602, -2.915, -0.7958), (3.602, -2.626, -0.7958), (3.763, -2.626, -0.6684), (3.763, -2.915, -0.6684), (3.465, -2.629, -0.3235), (3.465, -2.629, -1.181), (3.465, -2.912, -0.3235), (3.465, -2.912, -1.181), (3.291, -2.629, -0.3235), (3.291, -2.629, -1.181), (3.291, -2.912, -0.3235), (3.291, -2.912, -1.181), (3.351, -2.629, -0.728), (3.351, -2.912, -0.728), (3.177, -2.912, -0.728), (3.177, -2.629, -0.728)], [], [(8, 0, 3, 9), (9, 3, 7, 10), (10, 7, 5, 11), (11, 5, 0, 8), (2, 6, 4, 1), (7, 3, 0, 5), (4, 11, 8, 1), (6, 10, 11, 4), (2, 9, 10, 6), (1, 8, 9, 2), (20, 21, 15, 13), (21, 22, 19, 15), (22, 23, 17, 19), (23, 20, 13, 17), (14, 12, 16, 18), (19, 17, 13, 15), (16, 12, 20, 23), (18, 16, 23, 22), (14, 18, 22, 21), (12, 14, 21, 20)])
_uv = me_cube_019.uv_layers.new(name='UVMap')
_uv.uv.foreach_set('vector', [0.5, 0.0, 0.625, 0.0, 0.625, 0.25, 0.5, 0.25, 0.5, 0.25, 0.625, 0.25, 0.625, 0.5, 0.5, 0.5, 0.5, 0.5, 0.625, 0.5, 0.625, 0.75, 0.5, 0.75, 0.5, 0.75, 0.625, 0.75, 0.625, 1.0, 0.5, 1.0, 0.125, 0.5, 0.375, 0.5, 0.375, 0.75, 0.125, 0.75, 0.625, 0.5, 0.875, 0.5, 0.875, 0.75, 0.625, 0.75, 0.375, 0.75, 0.5, 0.75, 0.5, 1.0, 0.375, 1.0, 0.375, 0.5, 0.5, 0.5, 0.5, 0.75, 0.375, 0.75, 0.375, 0.25, 0.5, 0.25, 0.5, 0.5, 0.375, 0.5, 0.375, 0.0, 0.5, 0.0, 0.5, 0.25, 0.375, 0.25, 0.5, 0.0, 0.5, 0.25, 0.625, 0.25, 0.625, 0.0, 0.5, 0.25, 0.5, 0.5, 0.625, 0.5, 0.625, 0.25, 0.5, 0.5, 0.5, 0.75, 0.625, 0.75, 0.625, 0.5, 0.5, 0.75, 0.5, 1.0, 0.625, 1.0, 0.625, 0.75, 0.125, 0.5, 0.125, 0.75, 0.375, 0.75, 0.375, 0.5, 0.625, 0.5, 0.625, 0.75, 0.875, 0.75, 0.875, 0.5, 0.375, 0.75, 0.375, 1.0, 0.5, 1.0, 0.5, 0.75, 0.375, 0.5, 0.375, 0.75, 0.5, 0.75, 0.5, 0.5, 0.375, 0.25, 0.375, 0.5, 0.5, 0.5, 0.5, 0.25, 0.375, 0.0, 0.375, 0.25, 0.5, 0.25, 0.5, 0.0])
me_cube_019.use_remesh_fix_poles = True
me_cube_019.use_remesh_preserve_attributes = False
me_cube_019.use_mirror_vertex_groups = False
me_cube_019.update()

# ---- objects
ob_cube = bpy.data.objects.new('Cube', me_cube_001)
ob_cube_001 = bpy.data.objects.new('Cube.001', me_cube_002)
ob_cube_002 = bpy.data.objects.new('Cube.002', me_cube_003)
ob_cube_003 = bpy.data.objects.new('Cube.003', me_cube_004)
ob_cube_004 = bpy.data.objects.new('Cube.004', me_cube_005)
ob_cube_005 = bpy.data.objects.new('Cube.005', me_cube_006)
ob_cube_006 = bpy.data.objects.new('Cube.006', me_cube_007)
ob_icosphere = bpy.data.objects.new('Icosphere', me_icosphere)
ob_cube_007 = bpy.data.objects.new('Cube.007', me_cube_009)
ob_cube_008 = bpy.data.objects.new('Cube.008', me_cube_010)
ob_cube_009 = bpy.data.objects.new('Cube.009', me_cube_011)
ob_cube_010 = bpy.data.objects.new('Cube.010', me_cube_012)
ob_cube_011 = bpy.data.objects.new('Cube.011', me_cube_015)
ob_cube_012 = bpy.data.objects.new('Cube.012', me_cube_016)
ob_icosphere_001 = bpy.data.objects.new('Icosphere.001', me_icosphere_002)
ob_cube_013 = bpy.data.objects.new('Cube.013', me_cube_017)
ob_cube_014 = bpy.data.objects.new('Cube.014', me_cube_018)
ob_cube_015 = bpy.data.objects.new('Cube.015', me_cube_019)
ob_empty = bpy.data.objects.new('Empty', None)
ob_empty_001 = bpy.data.objects.new('Empty.001', None)

# ---- transforms, parenting, visibility, modifiers, constraints
ob_cube.location = (2.124, -0.4389, 1.776)
ob_cube.scale = (0.1011, 0.1011, 0.1011)
ob_cube.lineart.crease_threshold = 0.0
ob_cube_001.location = (2.124, -0.4389, 1.776)
ob_cube_001.scale = (0.1011, 0.1011, 0.1011)
ob_cube_001.lineart.crease_threshold = 0.0
ob_cube_002.location = (2.124, -0.4333, 1.776)
ob_cube_002.scale = (0.1011, 0.09044, 0.1011)
ob_cube_002.lineart.crease_threshold = 0.0
ob_cube_003.location = (2.12, -0.03502, 1.186)
ob_cube_003.scale = (0.1407, 0.1259, 0.1407)
ob_cube_003.lineart.crease_threshold = 0.0
ob_cube_004.location = (2.12, -0.03502, 1.186)
ob_cube_004.scale = (0.1407, 0.1259, 0.1407)
ob_cube_004.lineart.crease_threshold = 0.0
ob_cube_005.location = (2.124, -0.4389, 1.776)
ob_cube_005.scale = (0.1011, 0.1011, 0.1011)
ob_cube_005.lineart.crease_threshold = 0.0
ob_cube_006.location = (2.277, -0.4389, 1.575)
ob_cube_006.scale = (0.0822, 0.0822, 0.0822)
ob_cube_006.lineart.crease_threshold = 0.0
ob_icosphere.location = (2.433, -0.3824, 1.332)
ob_icosphere.scale = (0.04461, 0.04461, 0.04461)
ob_icosphere.lineart.crease_threshold = 0.0
ob_cube_007.location = (2.372, 0.007501, 1.42)
ob_cube_007.scale = (0.04736, 0.04736, 0.1202)
ob_cube_007.lineart.crease_threshold = 0.0
ob_cube_008.location = (2.372, 0.007501, 1.42)
ob_cube_008.scale = (0.04736, 0.04736, 0.1202)
ob_cube_008.lineart.crease_threshold = 0.0
ob_cube_009.location = (2.12, 0.006249, 1.186)
ob_cube_009.scale = (0.1407, 0.1407, 0.1407)
ob_cube_009.lineart.crease_threshold = 0.0
ob_cube_010.location = (2.254, 0.006249, 0.7966)
ob_cube_010.scale = (0.07419, 0.1126, 0.1613)
ob_cube_010.lineart.crease_threshold = 0.0
ob_cube_011.location = (1.995, 0.006249, 0.7966)
ob_cube_011.scale = (-0.07419, 0.1126, 0.1613)
ob_cube_011.lineart.crease_threshold = 0.0
ob_cube_012.location = (2.117, -0.4389, 1.776)
ob_cube_012.scale = (-0.1011, 0.1011, 0.1011)
ob_cube_012.lineart.crease_threshold = 0.0
ob_icosphere_001.location = (1.808, -0.3824, 1.332)
ob_icosphere_001.scale = (-0.04461, 0.04461, 0.04461)
ob_icosphere_001.lineart.crease_threshold = 0.0
ob_cube_013.location = (1.869, 0.007501, 1.42)
ob_cube_013.scale = (-0.04736, 0.04736, 0.1202)
ob_cube_013.lineart.crease_threshold = 0.0
ob_cube_014.location = (1.869, 0.007501, 1.42)
ob_cube_014.scale = (-0.04736, 0.04736, 0.1202)
ob_cube_014.lineart.crease_threshold = 0.0
ob_cube_015.location = (2.121, 0.006249, 1.186)
ob_cube_015.scale = (-0.1407, 0.1407, 0.1407)
ob_cube_015.lineart.crease_threshold = 0.0
ob_empty.location = (2.509, 0.000219, 0.9687)
ob_empty.rotation_euler = (1.571, -0.0, 0.0)
ob_empty.empty_display_type = 'IMAGE'
ob_empty.empty_display_size = 5.0
ob_empty.lineart.crease_threshold = 0.0
ob_empty_001.location = (1.45, -0.9112, 0.9687)
ob_empty_001.rotation_euler = (1.571, -0.0, 1.571)
ob_empty_001.empty_display_type = 'IMAGE'
ob_empty_001.empty_display_size = 5.0
ob_empty_001.lineart.crease_threshold = 0.0

# ---- collection membership
col_collection.objects.link(ob_cube)
col_collection.objects.link(ob_cube_001)
col_collection.objects.link(ob_cube_002)
col_collection.objects.link(ob_cube_003)
col_collection.objects.link(ob_cube_004)
col_collection.objects.link(ob_cube_005)
col_collection.objects.link(ob_cube_006)
col_collection.objects.link(ob_icosphere)
col_collection.objects.link(ob_cube_007)
col_collection.objects.link(ob_cube_008)
col_collection.objects.link(ob_cube_009)
col_collection.objects.link(ob_cube_010)
col_collection.objects.link(ob_cube_011)
col_collection.objects.link(ob_cube_012)
col_collection.objects.link(ob_icosphere_001)
col_collection.objects.link(ob_cube_013)
col_collection.objects.link(ob_cube_014)
col_collection.objects.link(ob_cube_015)
col_backgrounds.objects.link(ob_empty)
col_backgrounds.objects.link(ob_empty_001)

# ---- scene / render settings (as saved in the file)
scene.frame_start = 1; scene.frame_end = 250; scene.frame_set(1)
scene.render.engine = 'BLENDER_EEVEE_NEXT'
scene.cycles.use_denoising = False
scene.cycles.samples = 128
scene.cycles.sampling_pattern = 'TABULATED_SOBOL'
scene.cycles.use_adaptive_sampling = False
scene.cycles.use_light_tree = False
scene.view_settings.view_transform = 'Filmic'
bpy.context.view_layer.update()

# ---- added for rendering (the .blend has no active camera and no usable light): camera, sun
cam_auto = bpy.data.cameras.new('AutoCamera')
cam_auto.lens = 50.0
cam_auto.sensor_width = 36.0
cam_auto.clip_end = 1000.0
ob_auto_camera = bpy.data.objects.new('AutoCamera', cam_auto)
scene.collection.objects.link(ob_auto_camera)
ob_auto_camera.location = (4.1177, -2.82345, 2.58285)
ob_auto_camera.rotation_euler = (1.09748, -7.21219e-08, 0.694738)
scene.camera = ob_auto_camera
light_auto_sun = bpy.data.lights.new('AutoSun', 'SUN')
light_auto_sun.energy = 3.0
light_auto_sun.angle = 0.0523599
ob_auto_sun = bpy.data.objects.new('AutoSun', light_auto_sun)
scene.collection.objects.link(ob_auto_sun)
ob_auto_sun.rotation_euler = (0.872665, 0.174533, 0.523599)
bpy.context.view_layer.update()
